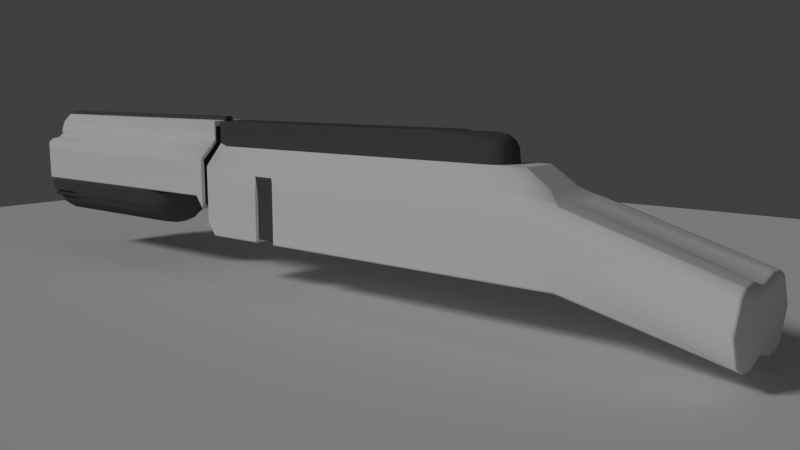 # Source: Shotgun.blend  (saved by Blender 2.78.0; exported with 4.5.12 LTS)
import bpy
from mathutils import Matrix  # noqa: F401  (used for matrix-valued properties, if any)

bpy.ops.wm.read_factory_settings(use_empty=True)
scene = bpy.context.scene
scene.name = 'Scene'

# ---- collections
col_collection_1 = bpy.data.collections.new('Collection 1'); scene.collection.children.link(col_collection_1)

# ---- materials (node trees are filled in below, after node groups)
mat_material = bpy.data.materials.new('Material')
mat_material.alpha_threshold = 0.0
mat_material.use_transparent_shadow = False
mat_material.diffuse_color = (0.8412, 0.8412, 0.8412, 1.0)
mat_material.roughness = 0.5
mat_material.specular_intensity = 0.0
mat_material.line_color = (0.0, 0.0, 0.0, 1.0)
mat_material_001 = bpy.data.materials.new('Material.001')
mat_material_001.alpha_threshold = 0.0
mat_material_001.use_transparent_shadow = False
mat_material_001.diffuse_color = (0.01002, 0.01002, 0.01002, 1.0)
mat_material_001.roughness = 0.5
mat_material_001.specular_intensity = 0.0
mat_material_002 = bpy.data.materials.new('Material.002')
mat_material_002.alpha_threshold = 0.0
mat_material_002.use_transparent_shadow = False
mat_material_002.diffuse_color = (0.09084, 0.09084, 0.09084, 1.0)
mat_material_002.roughness = 0.5
mat_material_002.specular_intensity = 0.0

# ---- material node trees

# ---- world
world_world = bpy.data.worlds.new('World'); scene.world = world_world
world_world.color = (0.05088, 0.05088, 0.05088)
world_world.use_sun_shadow = False
world_world.sun_shadow_jitter_overblur = 0.0
world_world.cycles.sampling_method = 'MANUAL'

# ---- cameras
cam_camera = bpy.data.cameras.new('Camera')
cam_camera.clip_end = 100.0
cam_camera.lens = 35.0
cam_camera.sensor_width = 32.0
cam_camera.sensor_height = 18.0
cam_camera.ortho_scale = 7.314
cam_camera.dof.focus_distance = 0.0
cam_camera.dof.aperture_fstop = 128.0

# ---- lights
light_sun = bpy.data.lights.new('Sun', 'SUN')
light_sun.transmission_factor = 0.0
light_sun.angle = 0.1993
light_sun.energy = 1.0
light_sun.shadow_buffer_clip_start = 0.5
light_sun.shadow_soft_size = 0.1
light_sun.shadow_cascade_max_distance = 1000.0

# ---- meshes
me_plane = bpy.data.meshes.new('Plane')
me_plane.from_pydata([(-1.0, -1.0, 0.0), (1.0, -1.0, 0.0), (-1.0, 1.0, 0.0), (1.0, 1.0, 0.0)], [], [(0, 1, 3, 2)])
me_plane.use_remesh_preserve_volume = False
me_plane.use_remesh_preserve_attributes = False
me_plane.use_mirror_vertex_groups = False
me_plane.update()
me_cube_002 = bpy.data.meshes.new('Cube.002')
me_cube_002.from_pydata([(0.5, 0.5, -0.5), (0.5, -3.291, -0.5), (2.086e-07, 0.8686, 0.5), (1.788e-07, 0.8686, -1.009), (0.2511, 0.5, 0.5), (0.2511, -3.291, 0.5), (0.2511, 0.8686, 0.5), (0.5, 0.8686, -1.009), (8.941e-08, 0.5, -0.5), (0.0, -3.291, -0.5), (1.192e-07, 0.5, 0.5), (-2.682e-07, -3.291, 0.5), (1.192e-06, 5.011, 0.5), (1.162e-06, 5.011, -1.009), (0.2511, 5.011, 0.5), (0.5, 5.011, -1.009), (0.5, 0.5, 0.0625), (0.5, -3.291, 0.0625), (0.0, 0.8686, -0.1602), (0.5, 0.8686, -0.1602), (0.0, 0.5, 0.0625), (0.0, -3.291, 0.0625), (0.0, 5.011, -0.1602), (0.5, 5.011, -0.1602), (0.2511, 0.5, 0.2812), (0.2511, -3.291, 0.2812), (1.043e-07, 0.8686, 0.1699), (0.2511, 0.8686, 0.1699), (5.96e-08, 0.5, 0.2812), (5.96e-07, 5.011, 0.1699), (0.2511, 5.011, 0.1699), (-1.341e-07, -3.291, 0.2812), (0.5, 0.6229, -0.6697), (0.5, 0.7457, -0.8394), (1.49e-07, 0.7457, -0.8394), (1.192e-07, 0.6229, -0.6697), (1.49e-07, 0.6229, 0.5), (1.788e-07, 0.7457, 0.5), (0.2511, 0.7457, 0.5), (0.2511, 0.6229, 0.5), (0.5, 0.6229, -0.01174), (0.5, 0.7457, -0.08597), (0.0, 0.6229, -0.01174), (0.0, 0.7457, -0.08597), (0.2511, 0.6229, 0.2441), (0.2511, 0.7457, 0.207), (7.451e-08, 0.6229, 0.2441), (8.941e-08, 0.7457, 0.207), (0.4546, 0.6229, -0.575), (0.4546, 0.7457, -0.72), (0.0, 0.7457, -0.72), (0.0, 0.6229, -0.575), (0.0, 0.6229, 0.4244), (0.0, 0.7457, 0.4244), (0.2419, 0.7457, 0.4244), (0.2419, 0.6229, 0.4244), (0.4546, 0.6229, -0.01286), (0.4546, 0.7457, -0.07629), (0.0, 0.6229, -0.01286), (0.0, 0.7457, -0.07629), (0.2419, 0.6229, 0.2058), (0.2419, 0.7457, 0.174), (0.0, 0.6229, 0.2058), (0.0, 0.7457, 0.174), (0.5, -0.1546, -0.5), (0.2511, -0.1546, 0.5), (0.0, -0.1546, 0.5), (0.0, -0.1546, -0.5), (0.5, -0.1546, 0.0625), (0.2511, -0.1546, 0.2812), (0.4853, -0.2466, -0.5), (0.4853, -3.199, -0.5), (0.0, -0.2466, -0.5), (0.0, -3.199, -0.5), (0.0, -3.291, -0.4874), (0.5, 0.5, -0.4874), (0.5, -3.291, -0.4874), (0.0, 0.8686, -0.99), (0.5, 0.8686, -0.99), (0.0, 0.5, -0.4874), (0.0, 5.011, -0.99), (0.5, 5.011, -0.99), (0.0, 0.6229, -0.655), (0.0, 0.7457, -0.8225), (0.5, 0.6229, -0.655), (0.5, 0.7457, -0.8225), (0.0, 0.6229, -0.5624), (0.0, 0.7457, -0.7056), (0.4546, 0.6229, -0.5624), (0.4546, 0.7457, -0.7056), (0.5, -0.1546, -0.4874), (0.4853, -3.199, -0.5057), (0.4853, -0.2466, -0.5057), (0.0, -0.2466, -0.5057), (0.0, -3.199, -0.5057)], [], [(81, 80, 22, 23), (69, 65, 5, 25), (7, 3, 13, 15), (47, 37, 2, 26), (85, 33, 7, 78), (37, 38, 6, 2), (5, 11, 31, 25), (65, 66, 11, 5), (78, 7, 15, 81), (26, 2, 12, 29), (77, 18, 22, 80), (27, 19, 23, 30), (2, 6, 14, 12), (45, 41, 19, 27), (83, 43, 18, 77), (90, 68, 17, 76), (76, 74, 9, 1), (23, 22, 29, 30), (38, 45, 27, 6), (6, 27, 30, 14), (18, 26, 29, 22), (30, 29, 12, 14), (43, 47, 26, 18), (68, 69, 25, 17), (20, 28, 46, 42), (44, 40, 56, 60), (4, 24, 44, 39), (25, 31, 21, 17), (79, 20, 42, 82), (83, 34, 50, 87), (24, 16, 40, 44), (75, 0, 32, 84), (82, 42, 58, 86), (28, 10, 36, 46), (37, 47, 63, 53), (45, 38, 54, 61), (10, 4, 39, 36), (46, 36, 52, 62), (58, 62, 63, 59), (55, 60, 61, 54), (86, 58, 59, 87), (60, 56, 57, 61), (88, 48, 49, 89), (62, 52, 53, 63), (52, 55, 54, 53), (48, 51, 50, 49), (41, 45, 61, 57), (42, 46, 62, 58), (84, 32, 48, 88), (47, 43, 59, 63), (85, 41, 57, 89), (39, 44, 60, 55), (16, 24, 69, 68), (75, 16, 68, 90), (34, 33, 49, 50), (64, 67, 8, 0), (24, 4, 65, 69), (4, 10, 66, 65), (32, 35, 51, 48), (0, 8, 35, 32), (36, 39, 55, 52), (38, 37, 53, 54), (33, 34, 3, 7), (67, 64, 70, 72), (64, 1, 71, 70), (1, 9, 73, 71), (0, 75, 90, 64), (33, 85, 89, 49), (40, 84, 88, 56), (56, 88, 89, 57), (51, 86, 87, 50), (35, 82, 86, 51), (16, 75, 84, 40), (43, 83, 87, 59), (8, 79, 82, 35), (17, 21, 74, 76), (64, 90, 76, 1), (34, 83, 77, 3), (3, 77, 80, 13), (19, 78, 81, 23), (41, 85, 78, 19), (15, 13, 80, 81), (70, 71, 91, 92), (71, 73, 94, 91), (72, 70, 92, 93)])
me_cube_002.polygons.foreach_set('use_smooth', [True] * 85)
me_cube_002.materials.append(mat_material)
me_cube_002.use_remesh_preserve_volume = False
me_cube_002.use_remesh_preserve_attributes = False
me_cube_002.use_mirror_vertex_groups = False
me_cube_002.update()
me_cube_001 = bpy.data.meshes.new('Cube.001')
me_cube_001.from_pydata([(-0.2492, -2.622, -0.9279), (-0.2492, -0.7403, -0.9279), (0.2492, -2.622, -0.9279), (0.2492, -0.7403, -0.9279), (-0.303, -1.681, -1.014), (-0.303, -2.825, -0.5279), (-0.303, -0.5374, -0.5279), (-6.23e-09, -0.5374, -1.014), (0.303, -0.5374, -0.5279), (0.303, -1.681, -1.014), (0.303, -2.825, -0.5279), (-6.23e-09, -2.825, -1.014), (-6.23e-09, -1.681, -1.21), (-6.23e-09, -3.287, -0.5279), (0.4252, -1.681, -0.5279), (-6.23e-09, -0.07576, -0.5279), (-0.4252, -1.681, -0.5279), (-0.2876, -2.205, -0.9895), (-0.2873, -0.5968, -0.7518), (-0.1391, -0.5968, -0.9895), (0.2873, -0.5968, -0.7518), (0.2876, -1.157, -0.9895), (0.2873, -2.766, -0.7518), (0.1391, -2.766, -0.9895), (-0.2876, -1.157, -0.9895), (-0.2873, -2.766, -0.7518), (0.1391, -0.5968, -0.9895), (0.2876, -2.205, -0.9895), (-0.1391, -2.766, -0.9895), (-6.23e-09, -2.299, -1.159), (-6.23e-09, -1.064, -1.159), (-0.1643, -1.681, -1.159), (0.1643, -1.681, -1.159), (-0.1636, -3.166, -0.5279), (0.1636, -3.166, -0.5279), (-6.23e-09, -3.166, -0.7916), (0.3932, -2.299, -0.5279), (0.3932, -1.064, -0.5279), (0.3932, -1.681, -0.7916), (0.1636, -0.1966, -0.5279), (-0.1636, -0.1966, -0.5279), (-6.23e-09, -0.1966, -0.7916), (-0.3932, -1.064, -0.5279), (-0.3932, -2.299, -0.5279), (-0.3932, -1.681, -0.7916), (-0.366, -2.267, -0.7789), (-0.366, -1.096, -0.7789), (-0.155, -0.2995, -0.7789), (0.155, -0.2995, -0.7789), (0.366, -1.096, -0.7789), (0.366, -2.267, -0.7789), (0.155, -3.063, -0.7789), (-0.155, -3.063, -0.7789), (0.1564, -1.096, -1.115), (-0.1564, -1.096, -1.115), (-0.1564, -2.267, -1.115), (0.1564, -2.267, -1.115)], [], [(56, 27, 2, 23), (55, 29, 11, 28), (54, 30, 12, 31), (53, 21, 9, 32), (52, 33, 5, 25), (51, 34, 13, 35), (50, 36, 10, 22), (49, 37, 14, 38), (48, 39, 8, 20), (47, 40, 15, 41), (46, 42, 6, 18), (45, 43, 16, 44), (17, 45, 44, 4), (0, 25, 45, 17), (25, 5, 43, 45), (24, 46, 18, 1), (4, 44, 46, 24), (44, 16, 42, 46), (19, 47, 41, 7), (1, 18, 47, 19), (18, 6, 40, 47), (26, 48, 20, 3), (7, 41, 48, 26), (41, 15, 39, 48), (21, 49, 38, 9), (3, 20, 49, 21), (20, 8, 37, 49), (27, 50, 22, 2), (9, 38, 50, 27), (38, 14, 36, 50), (23, 51, 35, 11), (2, 22, 51, 23), (22, 10, 34, 51), (28, 52, 25, 0), (11, 35, 52, 28), (35, 13, 33, 52), (30, 53, 32, 12), (7, 26, 53, 30), (26, 3, 21, 53), (24, 54, 31, 4), (1, 19, 54, 24), (19, 7, 30, 54), (17, 55, 28, 0), (4, 31, 55, 17), (31, 12, 29, 55), (29, 56, 23, 11), (12, 32, 56, 29), (32, 9, 27, 56)])
me_cube_001.polygons.foreach_set('use_smooth', [True] * 48)
me_cube_001.use_remesh_preserve_volume = False
me_cube_001.use_remesh_preserve_attributes = False
me_cube_001.use_mirror_vertex_groups = False
me_cube_001.update()
me_cube = bpy.data.meshes.new('Cube')
me_cube.from_pydata([(0.5, 0.5, -0.5), (0.5, -3.291, -0.5), (0.0, 0.8686, 0.5), (0.0, 0.8686, -1.009), (0.2511, 0.5, 0.5), (0.1025, -3.291, 0.5), (0.2511, 0.8686, 0.5), (0.5, 0.8686, -1.009), (0.0, 0.5, -0.5), (0.0, -3.291, -0.5), (0.0, 0.5, 0.5562), (0.0, -3.291, 0.5562), (0.0, 5.011, 0.5), (0.0, 5.011, -1.009), (0.178, 5.011, 0.4287), (0.5, 5.011, -1.009), (0.5, 0.5, 0.0625), (0.5, -3.291, 0.0625), (0.0, 0.8686, -0.1602), (0.5, 0.8686, -0.1602), (0.0, 0.5, 0.0625), (0.0, -3.291, 0.0625), (0.5, 5.011, -0.1602), (0.2511, 0.5, 0.2812), (0.2511, -3.291, 0.2812), (0.0, 0.8686, 0.1699), (0.2511, 0.8686, 0.1699), (0.0, 0.5, 0.2812), (0.0, 5.011, 0.1699), (0.2511, 5.011, 0.1699), (0.0, -3.291, 0.2812), (0.5, 0.6229, -0.6697), (0.5, 0.7457, -0.8394), (0.0, 0.7457, -0.8394), (0.0, 0.6229, -0.6697), (0.0, 0.6229, 0.5562), (0.0, 0.7457, 0.5), (0.2511, 0.7457, 0.5), (0.2511, 0.6229, 0.5), (0.5, 0.6229, -0.01174), (0.5, 0.7457, -0.08597), (0.0, 0.6229, -0.01174), (0.0, 0.7457, -0.08597), (0.2511, 0.6229, 0.2441), (0.2511, 0.7457, 0.207), (0.0, 0.6229, 0.2441), (0.0, 0.7457, 0.207), (0.4546, 0.6229, -0.575), (0.4546, 0.7457, -0.72), (0.0, 0.7457, -0.72), (0.0, 0.6229, -0.575), (0.0, 0.6229, 0.4244), (0.0, 0.7457, 0.4244), (0.2419, 0.7457, 0.4244), (0.2419, 0.6229, 0.4244), (0.4546, 0.6229, -0.01286), (0.4546, 0.7457, -0.07629), (0.0, 0.6229, -0.01286), (0.0, 0.7457, -0.07629), (0.2419, 0.6229, 0.2058), (0.2419, 0.7457, 0.174), (0.0, 0.6229, 0.2058), (0.0, 0.7457, 0.174), (0.5, -0.1546, -0.5), (0.2511, -0.1546, 0.5), (0.0, -0.1546, 0.5562), (0.0, -0.1546, -0.5), (0.5, -0.1546, 0.0625), (0.2511, -0.1546, 0.2812), (0.2881, -0.3666, -0.8326), (0.0, -0.3018, -0.8974), (0.3528, -0.3018, -0.5446), (0.3528, -0.6546, -0.8974), (0.0, -0.6546, -1.043), (0.4989, -0.6546, -0.5446), (0.0, -0.1557, -0.5446), (0.3362, -0.3184, -0.6957), (0.3362, -0.5035, -0.8808), (0.1511, -0.3184, -0.8808), (0.0, -0.4637, -1.006), (0.1909, -0.6546, -1.006), (0.4609, -0.4637, -0.5446), (0.4609, -0.6546, -0.7355), (0.1909, -0.1937, -0.5446), (0.0, -0.1937, -0.7355), (0.1803, -0.2271, -0.728), (0.4275, -0.4743, -0.728), (0.1834, -0.4743, -0.9721), (0.5, -0.8816, -0.5), (0.2511, -0.8816, 0.5), (0.0, -0.8816, 0.5562), (0.5, -0.8816, 0.0625), (0.2511, -0.8816, 0.2812), (0.0, -0.8813, -0.5), (0.5, -0.8562, -0.5), (0.2511, -0.8562, 0.5), (0.0, -0.8562, 0.5562), (0.5, -0.8562, 0.0625), (0.2511, -0.8562, 0.2812), (0.0, -0.8565, -0.5), (0.3528, -3.142, -0.8974), (0.0, -3.142, -1.043), (0.4989, -3.249, -0.5446), (0.1909, -3.142, -1.006), (0.4609, -3.249, -0.7355), (0.4892, -0.6855, -0.5446), (0.3488, -0.3466, -0.5446), (0.0, -3.142, -0.8974), (0.0, -3.142, -1.006), (0.0, -0.2062, -0.5446), (0.4527, -0.5021, -0.5446), (0.1933, -0.2427, -0.5446), (0.4892, -3.178, -0.5446), (0.0, -3.178, -0.7355), (0.4892, -0.6855, -0.4895), (0.3488, -0.3466, -0.4895), (0.0, -0.2062, -0.4895), (0.4527, -0.5021, -0.4895), (0.1933, -0.2427, -0.4895), (0.4892, -3.178, -0.4895), (0.0, -3.178, -0.6804), (0.3202, -0.3345, -0.7413), (0.3041, -0.3505, -0.787), (0.4249, -0.6546, -0.7894), (0.3888, -0.6546, -0.8434), (0.0, -0.2297, -0.7894), (0.0, -0.2658, -0.8434), (0.1706, -0.2576, -0.7789), (0.1609, -0.288, -0.8299), (0.3971, -0.4841, -0.7789), (0.3666, -0.4938, -0.8299), (0.4249, -3.249, -0.7894), (0.3888, -3.142, -0.8434), (0.3393, -0.3153, -0.6673), (0.4681, -0.6546, -0.6997), (0.0, -0.1866, -0.6997), (0.1823, -0.2209, -0.6936), (0.4338, -0.4723, -0.6936), (0.4681, -3.249, -0.6997), (0.0, -3.249, -0.6997), (0.0, -3.178, -0.6997), (0.0, -3.178, -0.6446), (0.4609, -2.645, -0.7355), (0.3528, -2.645, -0.8974), (0.1909, -2.645, -1.006), (0.0, -2.645, -1.043), (0.4989, -2.645, -0.5446), (0.4892, -2.598, -0.5446), (0.4892, -2.598, -0.4895), (0.3888, -2.645, -0.8434), (0.4249, -2.645, -0.7894), (0.4681, -2.645, -0.6997), (0.4304, -3.249, -0.6997), (0.4249, -3.249, -0.7355), (0.4249, -2.645, -0.7355), (0.0, -3.249, -0.7355), (0.4304, -2.645, -0.6997), (0.0, -3.291, 0.2083), (0.0, -3.291, 0.1354), (0.417, 0.5, 0.1354), (0.3341, 0.5, 0.2083), (0.3236, -3.291, 0.1354), (0.2406, -3.291, 0.2083), (0.0, 0.8686, -0.05017), (0.0, 0.8686, 0.05986), (0.417, 0.8686, -0.05017), (0.3341, 0.8686, 0.05986), (0.0, 0.5, 0.1354), (0.0, 0.5, 0.2083), (0.417, 5.011, -0.05017), (0.3341, 5.011, 0.05986), (0.0, 0.6229, 0.1588), (0.0, 0.6229, 0.07355), (0.0, 0.7457, 0.1094), (0.0, 0.7457, 0.01169), (0.417, 0.6229, 0.07355), (0.3341, 0.6229, 0.1588), (0.417, 0.7457, 0.01169), (0.3341, 0.7457, 0.1094), (0.0, 0.6229, 0.1329), (0.0, 0.6229, 0.06002), (0.0, 0.7457, 0.0906), (0.0, 0.7457, 0.007157), (0.3837, 0.6229, 0.06002), (0.3128, 0.6229, 0.1329), (0.3837, 0.7457, 0.007157), (0.3128, 0.7457, 0.0906), (0.3341, -0.1546, 0.2083), (0.417, -0.1546, 0.1354), (0.3341, -0.8816, 0.2083), (0.417, -0.8816, 0.1354), (0.3341, -0.8562, 0.2083), (0.417, -0.8562, 0.1354), (0.5, -2.071, -0.5), (0.2511, -2.071, 0.5), (0.0, -2.071, 0.5562), (0.5, -2.071, 0.0625), (0.2511, -2.071, 0.2812), (0.0, -2.071, -0.5), (0.417, -2.071, 0.1354), (0.3341, -2.071, 0.2083), (0.3198, 0.5, 0.2209), (0.2671, -3.291, 0.2209), (0.0, 0.8686, 0.07881), (0.3198, 0.8686, 0.07881), (0.0, 0.5, 0.2209), (0.3198, 5.011, 0.07881), (0.3198, 0.6229, 0.1735), (0.3198, 0.7457, 0.1262), (0.3006, 0.6229, 0.1454), (0.3006, 0.7457, 0.105), (0.0, -3.291, 0.2209), (0.0, 0.6229, 0.1735), (0.0, 0.7457, 0.1262), (0.0, 0.6229, 0.1454), (0.0, 0.7457, 0.105), (0.3198, -0.1546, 0.2209), (0.3198, -0.8816, 0.2209), (0.3198, -0.8562, 0.2209), (0.3198, -2.071, 0.2209), (0.0, -3.291, 0.1206), (0.0, 0.6229, 0.05623), (0.0, 0.7457, -0.008147), (0.0, 0.6229, 0.04521), (0.0, 0.7457, -0.009793), (0.4339, -0.1546, 0.1206), (0.4339, -0.8816, 0.1206), (0.4339, -0.8562, 0.1206), (0.4339, 0.5, 0.1206), (0.4339, -3.291, 0.1206), (0.0, 0.8686, -0.07252), (0.4339, 0.8686, -0.07252), (0.0, 0.5, 0.1206), (0.4339, 5.011, -0.07252), (0.4339, 0.6229, 0.05623), (0.4339, 0.7457, -0.008147), (0.3981, 0.6229, 0.04521), (0.3981, 0.7457, -0.009793), (0.4339, -2.071, 0.1206), (0.0, 0.8686, 0.09101), (0.0, 0.5, 0.229), (0.0, 0.6229, 0.183), (0.0, 0.7457, 0.137), (0.0, 0.6229, 0.1535), (0.0, 0.7457, 0.1142), (0.0, 0.8686, 0.04347), (0.0, 0.5, 0.1975), (0.0, 0.6229, 0.1461), (0.0, 0.7457, 0.0948), (0.0, 0.6229, 0.122), (0.0, 0.7457, 0.07817), (0.0, 0.6229, 0.08369), (0.0, 0.7457, 0.0233), (0.0, 0.6229, 0.06868), (0.0, 0.7457, 0.01708), (0.0, 0.8686, -0.03709), (0.0, 0.5, 0.1441), (0.0, 0.6229, 0.04374), (0.0, 0.7457, -0.02245), (0.0, 0.6229, 0.03454), (0.0, 0.7457, -0.02202), (0.2511, 5.817, -0.0393), (0.2169, 5.962, -0.1328), (0.1599, 5.849, -0.06218), (0.3198, 5.849, -0.06218), (0.0, 5.849, -0.06218), (0.0, 0.8686, -0.08864), (0.0, 5.873, -0.07747), (0.0, 0.5, 0.1099), (0.3341, 5.873, -0.07747), (0.167, 5.873, -0.07747), (0.2085, 5.953, -0.1289), (0.417, 5.953, -0.1289), (0.4339, 5.962, -0.1328), (0.5, -3.283, -0.5), (0.1025, -3.283, 0.5), (0.0, -3.283, 0.5562), (0.5, -3.283, 0.0625), (0.2511, -3.283, 0.2812), (0.3242, -3.283, 0.1354), (0.2413, -3.283, 0.2083), (0.0, -3.283, -0.5), (0.2674, -3.283, 0.2209), (0.4339, -3.283, 0.1206), (0.0, 5.953, -0.1289), (0.4609, -3.241, -0.7355), (0.1909, -3.133, -1.006), (0.4989, -3.241, -0.5446), (0.4892, -3.17, -0.5446), (0.4892, -3.17, -0.4895), (0.3888, -3.133, -0.8434), (0.4249, -3.241, -0.7894), (0.4681, -3.241, -0.6997), (0.3528, -3.133, -0.8974), (0.0, -3.133, -1.043), (0.4249, -3.241, -0.7355), (0.4304, -3.241, -0.6997), (0.3407, -0.314, -0.6551), (0.4712, -0.6546, -0.6842), (0.0, -0.1835, -0.6842), (0.1832, -0.2181, -0.6787), (0.4365, -0.4715, -0.6787), (0.4712, -3.249, -0.6842), (0.0, -3.178, -0.6842), (0.0, -3.178, -0.6291), (0.4712, -2.645, -0.6842), (0.4712, -3.241, -0.6842), (0.3344, -0.3202, -0.7008), (0.4569, -0.6546, -0.7415), (0.0, -0.1977, -0.7415), (0.1792, -0.2305, -0.7337), (0.4241, -0.4754, -0.7337), (0.4569, -3.249, -0.7415), (0.4569, -2.645, -0.7415), (0.4569, -3.241, -0.7415), (0.3228, -0.3318, -0.7337), (0.4309, -0.6546, -0.7805), (0.0, -0.2237, -0.7805), (0.1722, -0.2525, -0.7704), (0.4022, -0.4824, -0.7704), (0.4309, -3.249, -0.7805), (0.0, -3.249, -0.7805), (0.4309, -2.645, -0.7805), (0.4309, -3.241, -0.7805), (0.3024, -0.3522, -0.7918), (0.385, -0.6546, -0.8491), (0.0, -0.2696, -0.8491), (0.1598, -0.2912, -0.8352), (0.3634, -0.4948, -0.8352), (0.385, -3.142, -0.8491), (0.0, -3.142, -0.8491), (0.385, -2.645, -0.8491), (0.385, -3.133, -0.8491), (0.4391, -3.249, -0.7355), (0.4753, -3.249, -0.5446), (0.1819, -3.142, -1.006), (0.3361, -3.142, -0.8974), (0.0, -3.142, -1.037), (0.466, -3.178, -0.5446), (0.466, -3.178, -0.4895), (0.3704, -3.142, -0.8434), (0.4048, -3.249, -0.7894), (0.4459, -3.249, -0.6997), (0.4048, -3.249, -0.7355), (0.41, -3.249, -0.6997), (0.4488, -3.249, -0.6842), (0.4353, -3.249, -0.7415), (0.4105, -3.249, -0.7805), (0.3668, -3.142, -0.8491), (0.0, 0.6131, -0.6561), (0.2511, 0.6131, 0.5), (0.5, 0.6131, -0.6561), (0.0, 0.6131, 0.5562), (0.5, 0.6131, -0.005806), (0.0, 0.6131, -0.005806), (0.2511, 0.6131, 0.2471), (0.0, 0.6131, 0.2471), (0.3341, 0.6131, 0.1628), (0.417, 0.6131, 0.07849), (0.0, 0.6131, 0.07849), (0.0, 0.6131, 0.1628), (0.3198, 0.6131, 0.1773), (0.0, 0.6131, 0.1773), (0.0, 0.6131, 0.06137), (0.4339, 0.6131, 0.06137), (0.0, 0.6131, 0.1867), (0.0, 0.6131, 0.1502), (0.0, 0.6131, 0.08852), (0.0, 0.6131, 0.04902), (0.0, 5.962, -0.1328), (0.4546, 0.6302, -0.5837), (0.0, 0.6302, -0.5837), (0.0, 0.6302, 0.4244), (0.2419, 0.6302, 0.4244), (0.4546, 0.6302, -0.01666), (0.0, 0.6302, -0.01666), (0.2419, 0.6302, 0.2039), (0.0, 0.6302, 0.2039), (0.3128, 0.6302, 0.1304), (0.3837, 0.6302, 0.05685), (0.0, 0.6302, 0.05685), (0.0, 0.6302, 0.1304), (0.3006, 0.6302, 0.143), (0.0, 0.6302, 0.143), (0.0, 0.6302, 0.04192), (0.3981, 0.6302, 0.04192), (0.0, 0.6302, 0.1512), (0.0, 0.6302, 0.1194), (0.0, 0.6302, 0.06559), (0.0, 0.6302, 0.03115), (0.0, 5.817, -0.0393), (0.4546, 0.741, -0.7144), (0.0, 0.741, 0.4244), (0.4546, 0.741, -0.07381), (0.0, 0.741, -0.07381), (0.2419, 0.741, 0.1753), (0.0, 0.741, 0.1753), (0.3128, 0.741, 0.09225), (0.3837, 0.741, 0.00922), (0.0, 0.741, 0.00922), (0.0, 0.741, 0.09225), (0.3006, 0.741, 0.1065), (0.0, 0.741, 0.1065), (0.0, 0.741, -0.007646), (0.3981, 0.741, -0.007646), (0.0, 0.741, 0.1158), (0.0, 0.741, 0.07988), (0.0, 0.741, 0.01909), (0.0, 0.741, -0.01981), (0.1256, 5.817, -0.0393), (0.0, 0.741, -0.7144), (0.2419, 0.741, 0.4244), (0.5, 0.7608, -0.8601), (0.0, 0.7608, 0.5), (0.5, 0.7608, -0.09504), (0.0, 0.7608, -0.09504), (0.2511, 0.7608, 0.2025), (0.0, 0.7608, 0.2025), (0.0, 0.7608, -0.8601), (0.2511, 0.7608, 0.5), (0.0, 0.7608, 0.00413), (0.0, 0.7608, 0.1033), (0.3341, 0.7608, 0.1033), (0.417, 0.7608, 0.00413), (0.3198, 0.7608, 0.1204), (0.0, 0.7608, 0.1204), (0.0, 0.7608, -0.01601), (0.4339, 0.7608, -0.01601), (0.0, 0.7608, 0.1314), (0.0, 0.7608, 0.08853), (0.0, 0.7608, 0.01592), (0.0, 0.7608, -0.03054), (0.25, 6.02, -0.1602), (0.0, 5.263, 0.1699), (0.0, 5.011, 0.5024), (0.0, 5.189, 0.4287), (0.178, 5.189, 0.1699), (0.1454, 5.157, 0.396), (0.3543, -3.142, -0.8434), (0.3772, -3.249, -0.7894), (0.3666, -3.133, -0.8434), (0.3666, -3.142, -0.8434), (0.3907, -3.241, -0.7894), (0.3907, -3.249, -0.7894), (0.3907, -2.645, -0.7894), (0.3666, -2.645, -0.8434), (0.4225, -2.645, -0.793), (0.4225, -0.6546, -0.793), (0.3951, -0.4847, -0.7823), (0.3191, -0.3355, -0.7443), (0.1699, -0.2596, -0.7823), (0.0, -0.2321, -0.793), (0.3757, -3.242, -0.793), (0.3891, -3.242, -0.793), (0.3891, -3.234, -0.793), (0.3891, -2.645, -0.793), (0.3912, -2.645, -0.8399), (0.3912, -0.6546, -0.8399), (0.3686, -0.4932, -0.8265), (0.3052, -0.3495, -0.784), (0.1615, -0.286, -0.8265), (0.0, -3.149, -0.8399), (0.3558, -3.149, -0.8399), (0.3682, -3.149, -0.8399), (0.3682, -3.14, -0.8399), (0.3682, -2.645, -0.8399), (0.0, -0.2634, -0.8399), (0.0, -3.249, -0.5446), (0.0, -3.178, -0.5446), (0.0, -3.178, -0.4895), (0.0, -3.249, -0.7894), (0.0, -3.249, -0.6842), (0.0, -3.249, -0.7415), (0.0, -3.142, -0.8434), (0.0, -3.242, -0.793), (0.2511, 0.5, 0.3906), (0.2104, -3.291, 0.3906), (0.0, 0.8686, 0.3349), (0.2511, 0.8686, 0.3349), (0.0, 0.5, 0.3906), (0.2326, 5.011, 0.347), (0.0, -3.291, 0.3906), (0.2511, 0.6229, 0.3721), (0.2511, 0.7457, 0.3535), (0.0, 0.6229, 0.3721), (0.0, 0.7457, 0.3535), (0.2419, 0.6229, 0.3151), (0.2419, 0.7457, 0.2992), (0.0, 0.6229, 0.3151), (0.0, 0.7457, 0.2992), (0.2511, -0.1546, 0.3906), (0.2511, -0.8816, 0.3906), (0.2511, -0.8562, 0.3906), (0.2511, -2.071, 0.3906), (0.2104, -3.283, 0.3906), (0.0, 0.6131, 0.3735), (0.2511, 0.6131, 0.3735), (0.0, 0.6302, 0.3141), (0.2419, 0.6302, 0.3141), (0.0, 0.741, 0.2998), (0.2419, 0.741, 0.2998), (0.2511, 0.7608, 0.3512), (0.0, 0.7608, 0.3512), (0.0, 5.108, 0.4833), (0.1697, 5.181, 0.3269), (0.1697, 5.087, 0.4203), (0.07627, 5.181, 0.4203), (0.2326, 5.108, 0.1699), (0.0, 5.244, 0.347), (0.09636, 5.244, 0.1699), (0.09636, 5.011, 0.4833), (0.091, 5.227, 0.3432), (0.09258, 5.102, 0.4664), (0.2157, 5.102, 0.3432), (0.0, 4.41, -1.009), (0.5, 4.41, -1.009), (0.2511, 4.41, 0.5), (0.0, 4.41, 0.5), (0.5, 4.41, -0.1602), (0.2511, 4.41, 0.1699), (0.3341, 4.41, 0.05986), (0.417, 4.41, -0.05017), (0.3198, 4.41, 0.07881), (0.4339, 4.41, -0.07252), (0.25, 6.02, -1.009), (0.2511, 4.41, 0.3349), (0.1256, 0.8686, 0.5), (0.25, 0.8686, -1.009), (0.25, 0.5, -0.5), (0.25, -3.291, -0.5), (0.07909, 0.5, 0.5), (0.05126, -3.291, 0.5), (0.25, 5.011, -1.009), (0.25, -3.291, 0.0625), (0.1256, 5.011, 0.1699), (0.1256, -3.291, 0.2812), (0.07909, 0.6229, 0.5), (0.1256, 0.7457, 0.5), (0.25, 0.6229, -0.6697), (0.25, 0.7457, -0.8394), (0.121, 0.6229, 0.4244), (0.121, 0.7457, 0.4244), (0.2273, 0.6229, -0.575), (0.2273, 0.7457, -0.72), (0.25, -0.1546, -0.5), (0.07909, -0.1546, 0.5), (0.25, -0.8815, -0.5), (0.25, -0.8563, -0.5), (0.07909, -0.8816, 0.5), (0.07909, -0.8562, 0.5), (0.1203, -3.291, 0.2083), (0.1618, -3.291, 0.1354), (0.25, -2.071, -0.5), (0.06638, -2.071, 0.5), (0.1335, -3.291, 0.2209), (0.2169, -3.291, 0.1206), (0.5, 6.02, -0.1602), (0.25, -3.283, -0.5), (0.05126, -3.283, 0.5), (0.25, 0.6131, -0.6561), (0.07909, 0.6131, 0.5), (0.2273, 0.6302, -0.5837), (0.121, 0.6302, 0.4244), (0.2273, 0.741, -0.7144), (0.121, 0.741, 0.4244), (0.25, 0.7608, -0.8601), (0.1256, 0.7608, 0.5), (0.1052, -3.291, 0.3906), (0.1256, 4.41, 0.5), (0.25, 4.41, -1.009), (0.0, 5.523, -1.009), (0.5, 5.523, -1.009), (0.5, 5.523, -0.1602), (0.0, 5.523, 0.1699), (0.2511, 5.523, 0.1699), (0.25, 5.523, -1.009), (0.1256, 5.523, 0.1699), (0.4339, 5.523, -0.07252), (0.417, 5.523, -0.05017), (0.3341, 5.523, 0.05986), (0.3198, 5.523, 0.07881), (0.5, 6.02, -1.009), (0.0, 6.02, -0.1602), (0.0, 6.02, -1.009), (0.478, 7.817, -0.6937), (0.2571, 7.817, -0.6737), (0.478, 7.817, -1.431), (0.2571, 7.817, -1.451), (0.0, 7.817, -0.7508), (0.0, 7.817, -1.373), (0.0, -3.291, -0.2188), (0.5, 0.5, -0.2188), (0.5, -3.291, -0.2188), (0.5, 0.8686, -0.5846), (0.5, 5.011, -0.5846), (0.5, 0.6229, -0.3407), (0.5, 0.7457, -0.4627), (0.4546, 0.6229, -0.2939), (0.4546, 0.7457, -0.3982), (0.5, -0.1546, -0.2188), (0.5, -0.8816, -0.2188), (0.5, -0.8562, -0.2188), (0.5, -2.071, -0.2188), (0.5, -3.283, -0.2188), (0.5, 0.6131, -0.331), (0.4546, 0.6302, -0.3002), (0.4546, 0.741, -0.3941), (0.5, 0.7608, -0.4776), (0.5, 4.41, -0.5846), (0.25, -3.291, -0.2188), (0.5, 5.523, -0.5846), (0.5, 6.02, -0.5846), (0.25, 7.817, -1.062), (0.7292, 7.817, -1.062), (0.0, 7.817, -1.062), (0.5, 0.5, -0.07812), (0.5, -3.291, -0.07812), (0.5, 0.8686, -0.3724), (0.5, 5.011, -0.3724), (0.5, 0.6229, -0.1762), (0.5, 0.7457, -0.2743), (0.4546, 0.6229, -0.1534), (0.4546, 0.7457, -0.2372), (0.5, 0.6131, -0.1684), (0.4546, 0.6302, -0.1584), (0.4546, 0.741, -0.2339), (0.5, 0.7608, -0.2863), (0.5, 4.41, -0.3724), (0.5, 5.523, -0.3724), (0.5, 6.02, -0.3724), (0.25, 7.817, -0.85), (0.5778, 7.817, -0.7508), (0.0, 7.817, -0.85), (0.0, -3.291, -0.07812), (0.5, -0.1546, -0.07812), (0.5, -0.8816, -0.07812), (0.5, -0.8562, -0.07812), (0.5, -2.071, -0.07812), (0.5, -3.283, -0.07812), (0.25, -3.291, -0.07812), (0.0, -3.291, -0.3594), (0.5, -0.1546, -0.3594), (0.5, -0.8816, -0.3594), (0.5, -0.8562, -0.3594), (0.5, -2.071, -0.3594), (0.5, -3.283, -0.3594), (0.25, -3.291, -0.3594), (0.5, 0.5, -0.3594), (0.5, -3.291, -0.3594), (0.5, 0.8686, -0.7968), (0.5, 5.011, -0.7968), (0.5, 0.6229, -0.5052), (0.5, 0.7457, -0.651), (0.4546, 0.6229, -0.4345), (0.4546, 0.7457, -0.5591), (0.5, 0.6131, -0.4935), (0.4546, 0.6302, -0.442), (0.4546, 0.741, -0.5542), (0.5, 0.7608, -0.6688), (0.5, 4.41, -0.7968), (0.5, 5.523, -0.7968), (0.5, 6.02, -0.7968), (0.25, 7.817, -1.274), (0.5778, 7.817, -1.373), (0.0, 7.817, -1.274), (0.2569, 7.789, -1.44), (0.0, 7.79, -1.365), (0.4786, 7.789, -0.6809), (0.2569, 7.789, -0.6614), (0.4786, 7.79, -1.421), (0.0, 7.789, -0.7367), (0.7237, 7.789, -1.051), (0.576, 7.79, -0.7418), (0.576, 7.789, -1.36), (0.1489, 5.953, -0.1289), (0.08969, 0.8686, 0.5), (0.1786, 0.8686, -1.009), (0.1786, 0.5, -0.5), (0.1786, -3.291, -0.5), (0.04321, 0.5, 0.5562), (0.03662, -3.291, 0.5562), (0.1786, 5.011, -1.009), (0.1786, -3.291, 0.0625), (0.08969, 5.011, 0.1699), (0.08969, -3.291, 0.2812), (0.04321, 0.6229, 0.5562), (0.08969, 0.7457, 0.5), (0.08639, 0.6229, 0.4244), (0.08639, 0.7457, 0.4244), (0.1786, -0.1546, -0.5), (0.1786, -0.8814, -0.5), (0.1786, -0.8564, -0.5), (0.04321, 0.6131, 0.5562), (0.08639, 0.6302, 0.4244), (0.08639, 0.741, 0.4244), (0.08969, 0.7608, 0.5), (0.08969, 5.817, -0.0393), (0.08969, 4.41, 0.5), (0.1786, 0.6229, -0.6697), (0.1786, 0.7457, -0.8394), (0.1623, 0.6229, -0.575), (0.1623, 0.7457, -0.72), (0.04321, -0.1546, 0.5562), (0.04321, -0.8816, 0.5562), (0.04321, -0.8562, 0.5562), (0.08594, -3.291, 0.2083), (0.1156, -3.291, 0.1354), (0.1786, -2.071, -0.5), (0.03051, -2.071, 0.5562), (0.09538, -3.291, 0.2209), (0.155, -3.291, 0.1206), (0.1786, -3.283, -0.5), (0.03662, -3.283, 0.5562), (0.1786, 0.6131, -0.6561), (0.1623, 0.6302, -0.5837), (0.1623, 0.741, -0.7144), (0.1786, 0.7608, -0.8601), (0.07515, -3.291, 0.3906), (0.1786, 4.41, -1.009), (0.1786, 6.02, -0.1602), (0.155, 5.962, -0.1328), (0.06883, 5.011, 0.4881), (0.1786, 5.523, -1.009), (0.08969, 5.523, 0.1699), (0.1786, 6.02, -1.009), (0.1142, 5.849, -0.06218), (0.1193, 5.873, -0.07747), (0.1836, 7.817, -0.6958), (0.1836, 7.817, -1.429), (0.1786, 7.817, -1.062), (0.1786, -3.291, -0.2188), (0.1786, -3.291, -0.07812), (0.1786, 7.817, -0.85), (0.1786, 7.817, -1.274), (0.1786, -3.291, -0.3594), (0.1835, 7.789, -0.6829), (0.1835, 7.79, -1.419), (0.1534, 5.953, -0.1289), (0.1839, 0.6229, -0.6697), (0.1839, 0.7457, -0.8394), (0.1672, 0.6229, -0.575), (0.1672, 0.7457, -0.72), (0.04591, -0.1546, 0.5519), (0.04591, -0.8816, 0.5519), (0.04591, -0.8562, 0.5519), (0.08853, -3.291, 0.2083), (0.1191, -3.291, 0.1354), (0.1839, -2.071, -0.5), (0.03321, -2.071, 0.5519), (0.09825, -3.291, 0.2209), (0.1596, -3.291, 0.1206), (0.1839, -3.283, -0.5), (0.03772, -3.283, 0.5519), (0.1839, 0.6131, -0.6561), (0.1672, 0.6302, -0.5837), (0.1672, 0.741, -0.7144), (0.1839, 0.7608, -0.8601), (0.07741, -3.291, 0.3906), (0.1839, 4.41, -1.009), (0.1596, 5.962, -0.1328), (0.1177, 5.849, -0.06218), (0.1229, 5.873, -0.07747), (0.1839, 7.817, -1.062), (0.1839, -3.291, -0.2188), (0.1839, -3.291, -0.07812), (0.1839, 7.817, -0.85), (0.1839, 7.817, -1.274), (0.1839, -3.291, -0.3594), (0.189, 7.79, -1.42), (0.09239, 0.8686, 0.5), (0.1839, 0.8686, -1.009), (0.1839, 0.5, -0.5), (0.1839, -3.291, -0.5), (0.04591, 0.5, 0.5519), (0.03772, -3.291, 0.5519), (0.1839, 5.011, -1.009), (0.1839, -3.291, 0.0625), (0.09239, 5.011, 0.1699), (0.09239, -3.291, 0.2812), (0.04591, 0.6229, 0.5519), (0.09239, 0.7457, 0.5), (0.089, 0.6229, 0.4244), (0.089, 0.7457, 0.4244), (0.1839, -0.1546, -0.5), (0.1839, -0.8814, -0.5), (0.1839, -0.8564, -0.5), (0.04591, 0.6131, 0.5519), (0.089, 0.6302, 0.4244), (0.089, 0.741, 0.4244), (0.09239, 0.7608, 0.5), (0.09239, 5.817, -0.0393), (0.09239, 4.41, 0.5), (0.1839, 6.02, -0.1602), (0.0709, 5.011, 0.4877), (0.1839, 5.523, -1.009), (0.09239, 5.523, 0.1699), (0.1839, 6.02, -1.009), (0.1891, 7.817, -0.6941), (0.1891, 7.817, -1.43), (0.189, 7.789, -0.6813), (0.2051, 5.953, -0.1289), (0.2459, 0.6229, -0.6697), (0.2459, 0.7457, -0.8394), (0.2236, 0.6229, -0.575), (0.2236, 0.7457, -0.72), (0.07705, -0.1546, 0.5032), (0.07705, -0.8816, 0.5032), (0.07705, -0.8562, 0.5032), (0.1184, -3.291, 0.2083), (0.1592, -3.291, 0.1354), (0.2459, -2.071, -0.5), (0.06435, -2.071, 0.5032), (0.1314, -3.291, 0.2209), (0.2134, -3.291, 0.1206), (0.2459, -3.283, -0.5), (0.05043, -3.283, 0.5032), (0.2459, 0.6131, -0.6561), (0.2236, 0.6302, -0.5837), (0.2236, 0.741, -0.7144), (0.2459, 0.7608, -0.8601), (0.1035, -3.291, 0.3906), (0.2459, 4.41, -1.009), (0.2134, 5.962, -0.1328), (0.1573, 5.849, -0.06218), (0.1643, 5.873, -0.07747), (0.2459, 7.817, -1.062), (0.2459, -3.291, -0.2188), (0.2459, -3.291, -0.07812), (0.2459, 7.817, -0.85), (0.2459, 7.817, -1.274), (0.2459, -3.291, -0.3594), (0.2527, 7.789, -1.439), (0.1235, 0.8686, 0.5), (0.2459, 0.8686, -1.009), (0.2459, 0.5, -0.5), (0.2459, -3.291, -0.5), (0.07705, 0.5, 0.5032), (0.05043, -3.291, 0.5032), (0.2459, 5.011, -1.009), (0.2459, -3.291, 0.0625), (0.1235, 5.011, 0.1699), (0.1235, -3.291, 0.2812), (0.07705, 0.6229, 0.5032), (0.1235, 0.7457, 0.5), (0.119, 0.6229, 0.4244), (0.119, 0.7457, 0.4244), (0.2459, -0.1546, -0.5), (0.2459, -0.8815, -0.5), (0.2459, -0.8563, -0.5), (0.07705, 0.6131, 0.5032), (0.119, 0.6302, 0.4244), (0.119, 0.741, 0.4244), (0.1235, 0.7608, 0.5), (0.1235, 5.817, -0.0393), (0.1235, 4.41, 0.5), (0.2459, 6.02, -0.1602), (0.09479, 5.011, 0.4836), (0.2459, 5.523, -1.009), (0.1235, 5.523, 0.1699), (0.2459, 6.02, -1.009), (0.2529, 7.817, -0.675), (0.2529, 7.817, -1.449), (0.2527, 7.789, -0.6626), (0.2321, 5.817, -0.0393), (0.462, 0.6229, -0.6697), (0.462, 0.7457, -0.8394), (0.42, 0.6229, -0.575), (0.42, 0.7457, -0.72), (0.2321, -0.1546, 0.5), (0.462, 6.02, -0.1602), (0.2321, -0.8816, 0.5), (0.2321, -0.8562, 0.5), (0.462, 6.02, -1.009), (0.2224, -3.291, 0.2083), (0.299, -3.291, 0.1354), (0.462, -2.071, -0.5), (0.2321, -2.071, 0.5), (0.2468, -3.291, 0.2209), (0.401, 5.962, -0.1328), (0.2955, 5.849, -0.06218), (0.401, -3.291, 0.1206), (0.1349, 5.16, 0.3997), (0.462, -3.283, -0.5), (0.09474, -3.283, 0.5), (0.3087, 5.873, -0.07747), (0.462, 0.6131, -0.6561), (0.3854, 5.953, -0.1289), (0.42, 0.6302, -0.5837), (0.42, 0.741, -0.7144), (0.462, 0.7608, -0.8601), (0.1656, 5.198, 0.1699), (0.1944, -3.291, 0.3906), (0.1577, 5.188, 0.3294), (0.158, 5.09, 0.4273), (0.462, 4.41, -1.009), (0.2321, 0.8686, 0.5), (0.462, 0.8686, -1.009), (0.462, 0.5, -0.5), (0.462, -3.291, -0.5), (0.2321, 0.5, 0.5), (0.09474, -3.291, 0.5), (0.462, 5.011, -1.009), (0.462, -3.291, 0.0625), (0.2321, 5.011, 0.1699), (0.2321, -3.291, 0.2812), (0.2321, 0.6229, 0.5), (0.2321, 0.7457, 0.5), (0.2235, 0.6229, 0.4244), (0.2235, 0.7457, 0.4244), (0.462, -0.1546, -0.5), (0.462, -0.8816, -0.5), (0.462, -0.8562, -0.5), (0.2321, 0.6131, 0.5), (0.2235, 0.6302, 0.4244), (0.2235, 0.741, 0.4244), (0.2321, 0.7608, 0.5), (0.2321, 4.41, 0.5), (0.1656, 5.011, 0.437), (0.462, 5.523, -1.009), (0.2321, 5.523, 0.1699), (0.4445, 7.817, -0.6907), (0.4445, 7.817, -1.434), (0.6564, 7.817, -1.062), (0.462, -3.291, -0.2188), (0.462, -3.291, -0.07812), (0.5281, 7.817, -0.7659), (0.5281, 7.817, -1.358), (0.462, -3.291, -0.3594), (0.4449, 7.79, -1.423), (0.4449, 7.789, -0.678), (0.2511, 0.5, 0.4902), (0.1122, -3.291, 0.4902), (0.2511, 0.8686, 0.4852), (0.1829, 5.011, 0.4214), (0.2511, 0.6229, 0.4885), (0.2511, 0.7457, 0.4869), (0.2419, 0.6229, 0.4146), (0.2419, 0.7457, 0.4132), (0.2511, 0.6131, 0.4887), (0.2419, 0.6302, 0.4145), (0.2419, 0.741, 0.4132), (0.2511, 0.7608, 0.4866), (0.0, -3.291, 0.5413), (0.2511, -0.1546, 0.4902), (0.2511, -0.8816, 0.4902), (0.2511, -0.8562, 0.4902), (0.2511, -2.071, 0.4902), (0.1122, -3.283, 0.4902), (0.1476, 5.159, 0.3898), (0.0, 5.194, 0.4214), (0.07759, 5.185, 0.4134), (0.1738, 5.089, 0.4134), (0.2511, 4.41, 0.4852), (0.0561, -3.291, 0.4902), (0.04007, -3.291, 0.5413), (0.04128, -3.291, 0.5375), (0.05519, -3.291, 0.4931), (0.1037, -3.291, 0.4902), (0.1369, 5.163, 0.3934), (0.0803, 0.8686, 0.5), (0.1599, 0.8686, -1.009), (0.1599, 0.5, -0.5), (0.1599, -3.291, -0.5), (0.03869, 0.5, 0.5562), (0.03278, -3.291, 0.5562), (0.1599, 5.011, -1.009), (0.1599, -3.291, 0.0625), (0.0803, 5.011, 0.1699), (0.0803, -3.291, 0.2812), (0.03869, 0.6229, 0.5562), (0.0803, 0.7457, 0.5), (0.07735, 0.6229, 0.4244), (0.07735, 0.7457, 0.4244), (0.1599, -0.1546, -0.5), (0.1599, -0.8814, -0.5), (0.1599, -0.8564, -0.5), (0.03869, 0.6131, 0.5562), (0.07735, 0.6302, 0.4244), (0.07735, 0.741, 0.4244), (0.0803, 0.7608, 0.5), (0.0803, 5.817, -0.0393), (0.0803, 4.41, 0.5), (0.1599, 6.02, -0.1602), (0.06162, 5.011, 0.4893), (0.1599, 5.523, -1.009), (0.0803, 5.523, 0.1699), (0.1599, 6.02, -1.009), (0.1644, 7.817, -0.7015), (0.1644, 7.817, -1.423), (0.1643, 7.789, -0.6886), (0.1334, 5.953, -0.1289), (0.1599, 0.6229, -0.6697), (0.1599, 0.7457, -0.8394), (0.1453, 0.6229, -0.575), (0.1453, 0.7457, -0.72), (0.03869, -0.1546, 0.5562), (0.03869, -0.8816, 0.5562), (0.03869, -0.8562, 0.5562), (0.07695, -3.291, 0.2083), (0.1035, -3.291, 0.1354), (0.1599, -2.071, -0.5), (0.02732, -2.071, 0.5562), (0.08539, -3.291, 0.2209), (0.1387, -3.291, 0.1206), (0.1599, -3.283, -0.5), (0.03278, -3.283, 0.5562), (0.1599, 0.6131, -0.6561), (0.1453, 0.6302, -0.5837), (0.1453, 0.741, -0.7144), (0.1599, 0.7608, -0.8601), (0.06728, -3.291, 0.3906), (0.1599, 4.41, -1.009), (0.1387, 5.962, -0.1328), (0.1023, 5.849, -0.06218), (0.1068, 5.873, -0.07747), (0.1599, 7.817, -1.062), (0.1599, -3.291, -0.2188), (0.1599, -3.291, -0.07812), (0.1599, 7.817, -0.85), (0.1599, 7.817, -1.274), (0.1599, -3.291, -0.3594), (0.1643, 7.79, -1.413), (0.03588, -3.291, 0.5413), (0.5, 1.706, -1.009), (0.2511, 1.706, 0.5), (0.0, 1.706, -1.009), (0.0, 1.706, 0.5), (0.5, 1.706, -0.1602), (0.2511, 1.706, 0.1699), (0.3341, 1.706, 0.05986), (0.417, 1.706, -0.05017), (0.3198, 1.706, 0.07881), (0.4339, 1.706, -0.07252), (0.2511, 1.706, 0.3349), (0.25, 1.706, -1.009), (0.1256, 1.706, 0.5), (0.5, 1.706, -0.5846), (0.5, 1.706, -0.3724), (0.5, 1.706, -0.7968), (0.08969, 1.706, 0.5), (0.1786, 1.706, -1.009), (0.1839, 1.706, -1.009), (0.09239, 1.706, 0.5), (0.2459, 1.706, -1.009), (0.1235, 1.706, 0.5), (0.462, 1.706, -1.009), (0.2321, 1.706, 0.5), (0.2511, 1.706, 0.4852), (0.0803, 1.706, 0.5), (0.1599, 1.706, -1.009), (0.0, 2.016, -1.009), (0.0, 2.016, 0.5), (0.5, 2.016, -0.1602), (0.2511, 2.016, 0.1699), (0.3341, 2.016, 0.05986), (0.417, 2.016, -0.05017), (0.3198, 2.016, 0.07881), (0.4339, 2.016, -0.07252), (0.2511, 2.016, 0.3349), (0.25, 2.016, -1.009), (0.1256, 2.016, 0.5), (0.5, 2.016, -0.5846), (0.5, 2.016, -0.3724), (0.5, 2.016, -0.7968), (0.08969, 2.016, 0.5), (0.1786, 2.016, -1.009), (0.1839, 2.016, -1.009), (0.09239, 2.016, 0.5), (0.2459, 2.016, -1.009), (0.1235, 2.016, 0.5), (0.462, 2.016, -1.009), (0.2321, 2.016, 0.5), (0.0803, 2.016, 0.5), (0.1599, 2.016, -1.009), (0.5, 2.016, -1.009), (0.2511, 2.016, 0.5), (0.2511, 2.016, 0.4852), (0.4603, 2.016, -0.9673), (0.4603, 1.706, -0.9673), (0.2004, 1.706, -0.9673), (0.2147, 1.706, -0.9673), (0.4313, 1.706, -0.9673), (0.2188, 1.706, -0.9673), (0.2662, 1.706, -0.9673), (0.4603, 1.706, -0.8052), (0.4603, 1.706, -0.6431), (0.4603, 1.706, -0.4809), (0.4603, 1.706, -0.3188), (0.2693, 1.706, -0.9673), (0.0, 1.706, -0.9673), (0.0, 2.016, -0.9673), (0.4603, 2.016, -0.3188), (0.2693, 2.016, -0.9673), (0.4603, 2.016, -0.6431), (0.4603, 2.016, -0.4809), (0.4603, 2.016, -0.8052), (0.2147, 2.016, -0.9673), (0.2188, 2.016, -0.9673), (0.2662, 2.016, -0.9673), (0.4313, 2.016, -0.9673), (0.2004, 2.016, -0.9673), (0.5, 1.685, -1.009), (0.2511, 1.685, 0.5), (0.2511, 1.685, 0.4852), (0.0, 1.685, -1.009), (0.0, 1.685, 0.5), (0.5, 1.685, -0.1602), (0.2511, 1.685, 0.1699), (0.3341, 1.685, 0.05986), (0.417, 1.685, -0.05017), (0.3198, 1.685, 0.07881), (0.4339, 1.685, -0.07252), (0.2511, 1.685, 0.3349), (0.25, 1.685, -1.009), (0.1256, 1.685, 0.5), (0.5, 1.685, -0.5846), (0.5, 1.685, -0.3724), (0.5, 1.685, -0.7968), (0.08969, 1.685, 0.5), (0.1786, 1.685, -1.009), (0.1839, 1.685, -1.009), (0.09239, 1.685, 0.5), (0.2459, 1.685, -1.009), (0.1235, 1.685, 0.5), (0.462, 1.685, -1.009), (0.2321, 1.685, 0.5), (0.0803, 1.685, 0.5), (0.1599, 1.685, -1.009), (0.0, 2.034, -1.009), (0.0, 2.034, 0.5), (0.5, 2.034, -0.1602), (0.2511, 2.034, 0.1699), (0.3341, 2.034, 0.05986), (0.417, 2.034, -0.05017), (0.3198, 2.034, 0.07881), (0.4339, 2.034, -0.07252), (0.2511, 2.034, 0.3349), (0.25, 2.034, -1.009), (0.1256, 2.034, 0.5), (0.5, 2.034, -0.5846), (0.5, 2.034, -0.3724), (0.5, 2.034, -0.7968), (0.08969, 2.034, 0.5), (0.1786, 2.034, -1.009), (0.1839, 2.034, -1.009), (0.09239, 2.034, 0.5), (0.2459, 2.034, -1.009), (0.1235, 2.034, 0.5), (0.462, 2.034, -1.009), (0.2321, 2.034, 0.5), (0.0803, 2.034, 0.5), (0.1599, 2.034, -1.009), (0.5, 2.034, -1.009), (0.2511, 2.034, 0.5), (0.2511, 2.034, 0.4852), (0.2511, 1.708, 0.5), (0.2511, 1.708, 0.4852), (0.0, 1.708, 0.5), (0.5, 1.708, -0.1602), (0.2511, 1.708, 0.1699), (0.3341, 1.708, 0.05986), (0.417, 1.708, -0.05017), (0.3198, 1.708, 0.07881), (0.4339, 1.708, -0.07252), (0.2511, 1.708, 0.3349), (0.25, 1.708, -1.009), (0.1256, 1.708, 0.5), (0.08969, 1.708, 0.5), (0.09239, 1.708, 0.5), (0.2459, 1.708, -1.009), (0.1235, 1.708, 0.5), (0.2321, 1.708, 0.5), (0.0803, 1.708, 0.5), (0.4603, 1.708, -0.9673), (0.0, 1.708, -0.9673), (0.4603, 1.708, -0.3188), (0.2693, 1.708, -0.9673), (0.4603, 1.708, -0.6431), (0.4603, 1.708, -0.4809), (0.4603, 1.708, -0.8052), (0.2147, 1.708, -0.9673), (0.2188, 1.708, -0.9673), (0.2662, 1.708, -0.9673), (0.4313, 1.708, -0.9673), (0.2004, 1.708, -0.9673), (0.0, 2.003, 0.5), (0.5, 2.003, -0.1602), (0.2511, 2.003, 0.1699), (0.3341, 2.003, 0.05986), (0.417, 2.003, -0.05017), (0.3198, 2.003, 0.07881), (0.4339, 2.003, -0.07252), (0.2511, 2.003, 0.3349), (0.25, 2.003, -1.009), (0.1256, 2.003, 0.5), (0.08969, 2.003, 0.5), (0.09239, 2.003, 0.5), (0.2459, 2.003, -1.009), (0.1235, 2.003, 0.5), (0.2321, 2.003, 0.5), (0.0803, 2.003, 0.5), (0.0, 2.003, -0.9673), (0.4603, 2.003, -0.3188), (0.2693, 2.003, -0.9673), (0.4603, 2.003, -0.6431), (0.4603, 2.003, -0.4809), (0.4603, 2.003, -0.8052), (0.2147, 2.003, -0.9673), (0.2188, 2.003, -0.9673), (0.2662, 2.003, -0.9673), (0.4313, 2.003, -0.9673), (0.2004, 2.003, -0.9673), (0.2511, 2.003, 0.5), (0.2511, 2.003, 0.4852), (0.4603, 2.003, -0.9673), (0.0, -3.291, -0.4846), (0.5, -0.1546, -0.4846), (0.5, -0.8816, -0.4846), (0.5, -0.8562, -0.4846), (0.5, -2.071, -0.4846), (0.5, -3.283, -0.4846), (0.25, -3.291, -0.4846), (0.5, 0.5, -0.4846), (0.5, -3.291, -0.4846), (0.5, 0.8686, -0.9859), (0.5, 5.011, -0.9859), (0.5, 0.6229, -0.6517), (0.5, 0.7457, -0.8188), (0.4546, 0.6229, -0.5597), (0.4546, 0.7457, -0.7024), (0.5, 0.6131, -0.6384), (0.4546, 0.6302, -0.5682), (0.4546, 0.741, -0.6969), (0.5, 0.7608, -0.8392), (0.5, 4.41, -0.9859), (0.5, 5.523, -0.9859), (0.5, 6.02, -0.9859), (0.2563, 7.817, -1.431), (0.4889, 7.817, -1.424), (0.0, 7.817, -1.363), (0.4892, 7.789, -1.414), (0.1831, 7.817, -1.412), (0.1786, -3.291, -0.4846), (0.1839, -3.291, -0.4846), (0.1886, 7.817, -1.413), (0.2521, 7.817, -1.43), (0.2459, -3.291, -0.4846), (0.4536, 7.817, -1.425), (0.462, -3.291, -0.4846), (0.1639, 7.817, -1.407), (0.1599, -3.291, -0.4846), (0.5, 1.706, -0.9859), (0.5, 2.016, -0.9859), (0.4603, 1.706, -0.9496), (0.4603, 2.016, -0.9496), (0.5, 1.685, -0.9859), (0.5, 2.034, -0.9859), (0.4603, 1.708, -0.9496), (0.4603, 2.003, -0.9496), (0.3521, -0.3025, -0.5505), (0.4974, -0.6546, -0.5521), (0.0, -0.1572, -0.5521), (0.1905, -0.195, -0.5518), (0.4596, -0.4641, -0.5518), (0.4974, -3.249, -0.5521), (0.4974, -2.645, -0.5521), (0.4974, -3.241, -0.5521), (0.4738, -3.249, -0.5521), (0.0, -3.249, -0.5521), (0.0, -3.178, -0.5521), (0.0, -3.178, -0.497), (0.008649, -3.249, -0.5446), (0.008479, -3.178, -0.5446), (0.008479, -3.178, -0.4895), (0.008167, -3.249, -0.6842), (0.008114, -3.249, -0.6997), (0.008623, -3.249, -0.5521)], [], [(947, 275, 5, 931), (525, 519, 29, 480), (502, 413, 2, 477), (1233, 412, 7, 1224), (915, 419, 6, 895), (1010, 481, 30, 968), (1005, 276, 11, 964), (1011, 514, 13, 965), (1135, 1130, 518, 523), (196, 238, 283, 277), (418, 415, 18, 3), (638, 277, 17, 616), (1250, 1215, 9, 962), (501, 416, 26, 478), (952, 933, 14, 516), (428, 417, 25, 239), (219, 197, 278, 282), (365, 356, 45, 241), (427, 414, 19, 231), (496, 355, 43, 482), (233, 22, 572, 577), (349, 354, 41, 34), (42, 33, 49, 58), (880, 902, 17, 229), (1230, 351, 31, 1226), (34, 41, 57, 50), (495, 352, 35, 484), (485, 46, 62, 489), (935, 37, 53, 937), (912, 350, 38, 905), (484, 35, 51, 488), (405, 396, 62, 244), (500, 395, 60, 487), (410, 394, 58, 49), (364, 353, 39, 234), (1232, 391, 48, 1229), (499, 392, 52, 489), (914, 411, 53, 908), (1008, 410, 49, 994), (282, 278, 24, 202), (241, 45, 61, 243), (1226, 31, 47, 1228), (258, 42, 58, 260), (620, 40, 56, 622), (482, 43, 59, 486), (208, 44, 60, 210), (615, 16, 67, 634), (865, 32, 48, 867), (973, 66, 8, 961), (930, 4, 64, 943), (963, 10, 65, 995), (991, 34, 50, 993), (1006, 349, 34, 991), (905, 38, 54, 907), (970, 36, 52, 972), (1009, 418, 3, 960), (974, 93, 99, 975), (975, 99, 66, 973), (87, 77, 72, 80), (1263, 81, 74, 1260), (1262, 83, 71, 1259), (310, 85, 76, 307), (309, 84, 85, 310), (1261, 75, 83, 1262), (311, 86, 82, 308), (307, 76, 86, 311), (1259, 71, 81, 1263), (79, 87, 80, 73), (70, 78, 87, 79), (78, 69, 77, 87), (1000, 198, 93, 974), (201, 23, 68, 216), (636, 97, 91, 635), (997, 96, 90, 996), (945, 95, 89, 944), (943, 64, 95, 945), (995, 65, 96, 997), (634, 67, 97, 636), (218, 98, 92, 217), (314, 285, 104, 312), (294, 286, 103, 101), (1266, 287, 102, 1264), (286, 293, 100, 103), (335, 337, 101, 103), (81, 71, 106, 110), (146, 74, 105, 147), (334, 102, 112, 338), (71, 83, 111, 106), (1268, 467, 468, 1269), (74, 81, 110, 105), (83, 75, 109, 111), (105, 110, 117, 114), (338, 112, 119, 339), (110, 106, 115, 117), (147, 105, 114, 148), (106, 111, 118, 115), (1269, 468, 469, 1270), (111, 109, 116, 118), (332, 290, 132, 329), (324, 122, 130, 328), (328, 130, 124, 325), (326, 126, 128, 327), (473, 340, 438), (327, 128, 122, 324), (291, 131, 443, 442), (150, 291, 442, 444), (447, 123, 150, 446), (448, 129, 123, 447), (113, 140, 141, 120), (155, 139, 140, 113), (292, 138, 152, 296), (142, 151, 156, 154), (76, 133, 137, 86), (84, 135, 136, 85), (85, 136, 133, 76), (86, 137, 134, 82), (82, 134, 151, 142), (449, 121, 129, 448), (325, 124, 149, 331), (288, 147, 148, 289), (287, 146, 147, 288), (80, 72, 143, 144), (1260, 74, 146, 1265), (73, 80, 144, 145), (308, 82, 142, 313), (295, 296, 152, 153), (333, 104, 153, 343), (285, 142, 154, 295), (225, 188, 192, 227), (227, 192, 190, 226), (228, 159, 188, 225), (213, 173, 181, 215), (252, 174, 182, 254), (221, 172, 180, 223), (247, 171, 179, 249), (235, 177, 185, 237), (401, 397, 186, 210), (200, 280, 279, 199), (403, 399, 182, 224), (406, 400, 181, 250), (361, 357, 176, 207), (186, 397, 398, 185), (1002, 211, 157, 998), (207, 176, 184, 209), (873, 550, 551, 874), (363, 359, 172, 221), (366, 360, 171, 247), (283, 279, 161, 229), (426, 420, 163, 230), (429, 421, 164, 245), (424, 422, 166, 204), (176, 175, 183, 184), (522, 520, 170, 206), (226, 190, 199, 238), (1004, 281, 198, 1000), (216, 68, 98, 218), (635, 91, 196, 637), (996, 90, 195, 1001), (944, 89, 194, 946), (189, 217, 219, 200), (1132, 1133, 521, 520), (217, 92, 197, 219), (416, 424, 204, 26), (904, 877, 202, 24), (355, 361, 207, 43), (242, 213, 215, 244), (187, 216, 218, 191), (191, 218, 217, 189), (160, 201, 216, 187), (171, 212, 214, 179), (178, 208, 210, 186), (400, 402, 215, 181), (360, 362, 212, 171), (280, 282, 202, 162), (421, 425, 203, 164), (1131, 1134, 522, 519), (404, 393, 56, 237), (29, 206, 580, 574), (431, 426, 230, 266), (91, 226, 238, 196), (368, 363, 221, 257), (408, 403, 224, 260), (277, 283, 229, 17), (257, 221, 223, 259), (40, 235, 237, 56), (16, 228, 225, 67), (97, 227, 226, 91), (174, 222, 224, 182), (398, 404, 237, 185), (358, 364, 234, 175), (999, 158, 220, 1003), (175, 234, 236, 183), (423, 427, 231, 165), (46, 242, 244, 62), (521, 523, 233, 169), (212, 241, 243, 214), (402, 405, 244, 215), (362, 365, 241, 212), (425, 428, 239, 203), (188, 187, 191, 192), (430, 429, 245, 255), (367, 366, 247, 251), (407, 406, 250, 254), (251, 247, 249, 253), (173, 248, 250, 181), (192, 191, 189, 190), (160, 187, 188, 159), (178, 186, 185, 177), (172, 251, 253, 180), (279, 280, 162, 161), (399, 407, 254, 182), (359, 367, 251, 172), (190, 189, 200, 199), (420, 430, 255, 163), (929, 667, 584, 920), (166, 422, 423, 165), (248, 252, 254, 250), (41, 257, 259, 57), (394, 408, 260, 58), (354, 368, 257, 41), (415, 431, 266, 18), (206, 170, 579, 580), (222, 258, 260, 224), (1012, 369, 284, 990), (228, 16, 353, 364), (160, 159, 358, 357), (23, 201, 361, 355), (1021, 666, 589, 988), (200, 219, 282, 280), (962, 9, 281, 1004), (238, 199, 279, 283), (637, 196, 277, 638), (1001, 195, 276, 1005), (946, 194, 275, 947), (104, 285, 295, 153), (154, 156, 296, 295), (102, 287, 288, 112), (112, 288, 289, 119), (151, 292, 296, 156), (450, 127, 121, 449), (331, 149, 290, 332), (144, 143, 293, 286), (1265, 146, 287, 1266), (145, 144, 286, 294), (313, 142, 285, 314), (151, 305, 306, 292), (134, 298, 305, 151), (140, 303, 304, 141), (139, 471, 303, 140), (292, 306, 302, 138), (133, 297, 301, 137), (135, 299, 300, 136), (136, 300, 297, 133), (137, 301, 298, 134), (322, 313, 314, 323), (316, 308, 313, 322), (323, 314, 312, 320), (315, 307, 311, 319), (319, 311, 308, 316), (317, 309, 310, 318), (318, 310, 307, 315), (127, 318, 315, 121), (125, 317, 318, 127), (129, 319, 316, 123), (121, 315, 319, 129), (291, 323, 320, 131), (123, 316, 322, 150), (150, 322, 323, 291), (143, 331, 332, 293), (72, 325, 331, 143), (78, 327, 324, 69), (70, 326, 327, 78), (77, 328, 325, 72), (69, 324, 328, 77), (293, 332, 329, 100), (100, 329, 348, 336), (131, 320, 347, 341), (320, 312, 346, 347), (138, 302, 345, 342), (138, 342, 344, 152), (155, 333, 343), (153, 152, 344, 343), (451, 125, 127, 450), (329, 132, 340, 348), (1272, 338, 339, 1273), (1271, 334, 338, 1272), (108, 107, 337, 335), (103, 100, 336, 335), (312, 104, 333, 346), (1264, 102, 334, 1267), (236, 55, 374, 385), (20, 268, 368, 354), (167, 256, 367, 359), (256, 246, 366, 367), (205, 240, 365, 362), (59, 209, 382, 376), (159, 228, 364, 358), (268, 232, 363, 368), (168, 205, 362, 360), (246, 168, 360, 366), (232, 167, 359, 363), (184, 183, 379, 378), (201, 160, 357, 361), (961, 8, 349, 1006), (899, 4, 350, 912), (479, 10, 352, 495), (1222, 0, 351, 1230), (878, 262, 271, 886), (8, 20, 354, 349), (475, 23, 355, 496), (240, 27, 356, 365), (385, 374, 393, 404), (57, 259, 389, 375), (180, 253, 388, 380), (253, 249, 387, 388), (214, 243, 386, 383), (376, 382, 401, 395), (183, 236, 385, 379), (259, 223, 384, 389), (179, 214, 383, 381), (249, 179, 381, 387), (223, 180, 380, 384), (378, 379, 398, 397), (209, 184, 378, 382), (993, 50, 371, 1007), (907, 54, 373, 913), (488, 51, 372, 497), (1228, 47, 370, 1231), (884, 270, 263, 879), (50, 57, 375, 371), (486, 59, 376, 498), (243, 61, 377, 386), (235, 40, 414, 427), (375, 389, 408, 394), (380, 388, 407, 399), (388, 387, 406, 407), (383, 386, 405, 402), (44, 208, 424, 416), (379, 385, 404, 398), (389, 384, 403, 408), (381, 383, 402, 400), (387, 381, 400, 406), (384, 380, 399, 403), (178, 177, 423, 422), (382, 378, 397, 401), (1007, 371, 410, 1008), (913, 373, 411, 914), (497, 372, 392, 499), (1231, 370, 391, 1232), (1013, 265, 390, 980), (371, 375, 394, 410), (498, 376, 395, 500), (386, 377, 396, 405), (523, 518, 22, 233), (42, 258, 431, 415), (174, 252, 430, 420), (252, 248, 429, 430), (213, 242, 428, 425), (519, 522, 206, 29), (177, 235, 427, 423), (258, 222, 426, 431), (173, 213, 425, 421), (170, 520, 521, 169), (208, 178, 422, 424), (248, 173, 421, 429), (222, 174, 420, 426), (992, 33, 418, 1009), (242, 46, 417, 428), (483, 44, 416, 501), (33, 42, 415, 418), (824, 270, 271, 800), (906, 37, 419, 915), (1227, 32, 412, 1233), (485, 36, 413, 502), (951, 505, 14, 933), (512, 503, 434, 510), (958, 881, 437, 948), (453, 443, 439, 452), (454, 442, 443, 453), (455, 444, 442, 454), (446, 150, 444, 455), (340, 132, 441, 438), (290, 149, 445, 440), (132, 290, 440, 441), (131, 341, 439, 443), (456, 446, 455, 465), (465, 455, 454, 464), (464, 454, 453, 463), (463, 453, 452, 462), (466, 451, 450, 460), (460, 450, 449, 459), (459, 449, 448, 458), (458, 448, 447, 457), (457, 447, 446, 456), (124, 457, 456, 149), (130, 458, 457, 124), (122, 459, 458, 130), (128, 460, 459, 122), (126, 466, 460, 128), (441, 463, 462, 438), (440, 464, 463, 441), (445, 465, 464, 440), (149, 456, 465, 445), (438, 462, 461, 473), (462, 452, 474, 461), (452, 439, 470, 474), (336, 348, 330, 107), (341, 347, 321, 470), (347, 346, 472, 321), (1275, 1274, 471, 139), (342, 1275, 139, 344), (343, 344, 139, 155), (341, 470, 439), (348, 340, 473, 330), (335, 336, 107, 108), (346, 333, 155, 472), (1276, 1271, 467, 1268), (1234, 515, 15, 1225), (916, 516, 14, 917), (46, 485, 502, 417), (935, 483, 501, 941), (939, 498, 500, 940), (377, 497, 499, 396), (936, 486, 498, 939), (61, 488, 497, 377), (930, 475, 496, 938), (27, 479, 495, 356), (197, 493, 494, 278), (92, 491, 493, 197), (68, 490, 492, 98), (98, 492, 491, 92), (23, 475, 490, 68), (934, 482, 486, 936), (396, 499, 489, 62), (940, 500, 487, 937), (45, 484, 488, 61), (44, 483, 487, 60), (36, 485, 489, 52), (356, 495, 484, 45), (938, 496, 482, 934), (941, 501, 478, 932), (1022, 942, 481, 1010), (417, 502, 477, 25), (278, 494, 476, 24), (982, 582, 369, 1012), (890, 892, 504, 436), (433, 508, 511, 509), (949, 435, 506, 950), (893, 512, 510, 917), (881, 506, 512, 893), (506, 435, 503, 512), (507, 513, 480, 29), (436, 504, 513, 507), (948, 437, 505, 951), (1003, 220, 21, 966), (1149, 1153, 516, 916), (1256, 1152, 515, 1234), (968, 30, 211, 1002), (1133, 1135, 523, 521), (808, 809, 551, 550), (1134, 1132, 520, 522), (1154, 952, 516, 1153), (1014, 267, 265, 1013), (1151, 1128, 514, 1011), (1136, 1131, 519, 525), (1148, 1137, 569, 894), (1147, 1138, 568, 854), (957, 953, 567, 891), (854, 568, 510, 856), (843, 537, 566, 852), (865, 539, 565, 889), (850, 562, 564, 851), (887, 561, 563, 888), (844, 540, 562, 850), (866, 542, 561, 887), (836, 530, 560, 849), (897, 528, 559, 885), (876, 553, 558, 883), (898, 529, 557, 882), (234, 39, 55, 236), (965, 13, 570, 984), (903, 29, 574, 919), (395, 401, 210, 60), (43, 207, 209, 59), (874, 551, 555, 880), (169, 233, 577, 578), (870, 548, 553, 876), (882, 557, 552, 875), (1225, 15, 571, 1235), (901, 532, 575, 918), (176, 357, 358, 175), (877, 554, 550, 873), (868, 545, 549, 871), (871, 549, 548, 870), (875, 552, 546, 910), (911, 547, 544, 909), (910, 546, 547, 911), (889, 565, 527, 896), (906, 537, 541, 908), (842, 536, 540, 844), (885, 559, 538, 864), (864, 538, 542, 866), (899, 530, 545, 868), (909, 544, 528, 897), (802, 539, 543, 804), (888, 563, 543, 867), (851, 564, 541, 845), (849, 560, 536, 842), (1235, 571, 581, 1236), (1248, 1221, 529, 898), (894, 569, 532, 901), (883, 558, 531, 900), (891, 567, 535, 904), (852, 566, 526, 832), (840, 534, 576, 858), (577, 572, 556, 273), (580, 579, 269, 264), (170, 169, 578, 579), (858, 576, 409, 853), (886, 884, 269, 272), (67, 225, 227, 97), (879, 863, 261, 264), (574, 580, 264, 261), (984, 570, 583, 986), (579, 578, 272, 269), (869, 878, 273, 556), (919, 574, 261, 863), (578, 577, 273, 272), (918, 575, 524, 872), (1018, 632, 588, 987), (925, 630, 585, 920), (1240, 669, 586, 1238), (862, 668, 585, 860), (928, 665, 587, 921), (672, 671, 613, 631), (926, 662, 612, 922), (1019, 664, 614, 1015), (924, 639, 609, 923), (628, 610, 611, 629), (618, 594, 610, 628), (1140, 1139, 608, 627), (627, 608, 594, 618), (620, 596, 607, 626), (624, 605, 606, 625), (621, 597, 605, 624), (615, 591, 604, 623), (644, 602, 603, 645), (642, 600, 602, 644), (641, 599, 601, 643), (643, 601, 600, 642), (647, 591, 599, 641), (652, 596, 598, 654), (619, 595, 597, 621), (625, 606, 598, 622), (623, 604, 595, 619), (1017, 633, 590, 1016), (645, 603, 592, 648), (626, 607, 593, 617), (414, 626, 617, 19), (966, 21, 633, 1017), (353, 623, 619, 39), (393, 625, 622, 56), (39, 619, 621, 55), (16, 615, 623, 353), (55, 621, 624, 374), (374, 624, 625, 393), (40, 620, 626, 414), (518, 627, 618, 22), (1130, 1140, 627, 518), (22, 618, 628, 572), (572, 628, 629, 556), (902, 533, 639, 924), (667, 672, 631, 584), (922, 612, 630, 925), (1015, 614, 632, 1018), (602, 637, 638, 603), (600, 635, 637, 602), (599, 634, 636, 601), (601, 636, 635, 600), (591, 615, 634, 599), (596, 620, 622, 598), (603, 638, 616, 592), (1220, 645, 648, 1223), (1227, 652, 654, 1229), (1222, 647, 641, 1216), (1218, 643, 642, 1217), (1216, 641, 643, 1218), (1217, 642, 644, 1219), (1219, 644, 645, 1220), (1249, 1239, 664, 1019), (1247, 1237, 662, 926), (671, 673, 663, 613), (923, 609, 646, 927), (610, 660, 661, 611), (594, 650, 660, 610), (1139, 1141, 659, 608), (608, 659, 650, 594), (596, 652, 658, 607), (605, 656, 657, 606), (597, 653, 656, 605), (591, 647, 655, 604), (595, 651, 653, 597), (606, 657, 654, 598), (604, 655, 651, 595), (1016, 590, 640, 1020), (607, 658, 649, 593), (611, 661, 673, 671), (556, 629, 672, 667), (629, 611, 671, 672), (872, 524, 665, 928), (855, 432, 668, 862), (1236, 581, 669, 1240), (986, 583, 666, 1021), (869, 556, 667, 929), (796, 724, 736, 768), (982, 719, 735, 989), (763, 730, 734, 767), (1244, 1241, 733, 766), (762, 729, 732, 765), (776, 682, 731, 764), (764, 731, 730, 763), (766, 733, 729, 762), (989, 735, 727, 987), (765, 732, 727, 797), (794, 722, 724, 796), (985, 723, 696, 980), (967, 683, 723, 985), (979, 695, 675, 959), (976, 692, 685, 969), (978, 694, 688, 972), (992, 699, 701, 994), (969, 685, 687, 971), (775, 681, 722, 794), (963, 679, 692, 976), (971, 687, 693, 977), (977, 693, 694, 978), (970, 686, 695, 979), (981, 697, 721, 983), (1150, 1142, 697, 981), (1144, 1143, 718, 758), (761, 726, 725, 760), (998, 999, 706, 705), (778, 684, 709, 749), (750, 710, 682, 776), (792, 719, 720, 759), (955, 954, 717, 757), (1014, 726, 674, 990), (739, 699, 716, 756), (760, 725, 696, 790), (754, 714, 715, 755), (740, 700, 714, 754), (771, 677, 713, 753), (748, 708, 712, 752), (772, 678, 711, 751), (768, 736, 728, 798), (759, 720, 674, 737), (746, 706, 710, 750), (743, 703, 708, 748), (751, 711, 707, 747), (749, 709, 705, 745), (742, 702, 704, 744), (744, 704, 703, 743), (747, 707, 690, 784), (785, 691, 689, 783), (784, 690, 691, 785), (756, 716, 676, 770), (780, 686, 688, 782), (753, 713, 698, 738), (738, 698, 700, 740), (773, 679, 702, 742), (783, 689, 677, 771), (755, 715, 701, 741), (1243, 1242, 678, 772), (758, 718, 681, 775), (752, 712, 680, 774), (757, 717, 684, 778), (820, 757, 778, 841), (815, 752, 774, 837), (821, 758, 775, 838), (1246, 1243, 772, 835), (818, 755, 741, 804), (846, 783, 771, 834), (836, 773, 742, 805), (801, 738, 740, 803), (816, 753, 738, 801), (843, 780, 782, 845), (819, 756, 770, 833), (847, 784, 785, 848), (848, 785, 783, 846), (810, 747, 784, 847), (807, 744, 743, 806), (805, 742, 744, 807), (812, 749, 745, 808), (814, 751, 747, 810), (806, 743, 748, 811), (809, 746, 750, 813), (822, 759, 737, 800), (831, 768, 798, 861), (835, 772, 751, 814), (811, 748, 752, 815), (834, 771, 753, 816), (803, 740, 754, 817), (817, 754, 755, 818), (823, 760, 790, 853), (802, 739, 756, 819), (956, 955, 757, 820), (855, 792, 759, 822), (813, 750, 776, 839), (841, 778, 749, 812), (824, 761, 760, 823), (1146, 1144, 758, 821), (838, 775, 794, 857), (857, 794, 796, 859), (828, 765, 797, 860), (829, 766, 762, 825), (827, 764, 763, 826), (839, 776, 764, 827), (825, 762, 765, 828), (1245, 1244, 766, 829), (826, 763, 767, 830), (859, 796, 768, 831), (719, 792, 799, 735), (735, 799, 797, 727), (723, 795, 790, 696), (683, 777, 795, 723), (695, 789, 769, 675), (692, 786, 779, 685), (694, 788, 782, 688), (699, 739, 741, 701), (685, 779, 781, 687), (679, 773, 786, 692), (687, 781, 787, 693), (693, 787, 788, 694), (686, 780, 789, 695), (697, 791, 793, 721), (1142, 1145, 791, 697), (705, 706, 746, 745), (726, 761, 737, 674), (524, 859, 831, 665), (609, 826, 830, 646), (1237, 1245, 829, 662), (612, 825, 828, 630), (533, 839, 827, 639), (639, 827, 826, 609), (662, 829, 825, 612), (630, 828, 860, 585), (575, 857, 859, 524), (532, 838, 857, 575), (1137, 1146, 821, 569), (270, 824, 823, 263), (535, 841, 812, 554), (555, 813, 839, 533), (432, 855, 822, 262), (953, 956, 820, 567), (539, 802, 819, 565), (263, 823, 853, 409), (561, 817, 818, 563), (542, 803, 817, 561), (528, 834, 816, 559), (553, 811, 815, 558), (529, 835, 814, 557), (665, 831, 861, 587), (262, 822, 800, 271), (551, 809, 813, 555), (548, 806, 811, 553), (557, 814, 810, 552), (554, 812, 808, 550), (545, 805, 807, 549), (549, 807, 806, 548), (552, 810, 847, 546), (547, 848, 846, 544), (546, 847, 848, 547), (565, 819, 833, 527), (537, 843, 845, 541), (559, 816, 801, 538), (538, 801, 803, 542), (530, 836, 805, 545), (544, 846, 834, 528), (563, 818, 804, 543), (1221, 1246, 835, 529), (569, 821, 838, 532), (558, 815, 837, 531), (567, 820, 841, 535), (792, 855, 862, 799), (799, 862, 860, 797), (795, 858, 853, 790), (777, 840, 858, 795), (789, 852, 832, 769), (786, 849, 842, 779), (788, 851, 845, 782), (739, 802, 804, 741), (779, 842, 844, 781), (773, 836, 849, 786), (781, 844, 850, 787), (787, 850, 851, 788), (780, 843, 852, 789), (791, 854, 856, 793), (1145, 1147, 854, 791), (745, 746, 809, 808), (761, 824, 800, 737), (432, 869, 929, 668), (581, 872, 928, 669), (592, 923, 927, 648), (1238, 1247, 926, 663), (613, 922, 925, 631), (17, 902, 924, 616), (616, 924, 923, 592), (663, 926, 922, 613), (669, 928, 921, 586), (631, 925, 920, 584), (571, 918, 872, 581), (576, 919, 863, 409), (432, 262, 878, 869), (263, 409, 863, 879), (271, 270, 884, 886), (476, 891, 904, 24), (275, 883, 900, 5), (515, 894, 901, 15), (1223, 1248, 898, 1), (391, 888, 867, 48), (63, 909, 897, 0), (4, 899, 868, 64), (31, 864, 866, 47), (351, 885, 864, 31), (37, 906, 908, 53), (412, 889, 896, 7), (88, 910, 911, 94), (94, 911, 909, 63), (193, 875, 910, 88), (95, 871, 870, 89), (64, 868, 871, 95), (202, 877, 873, 162), (15, 901, 918, 571), (274, 882, 875, 193), (89, 870, 876, 194), (161, 874, 880, 229), (534, 903, 919, 576), (1, 898, 882, 274), (194, 876, 883, 275), (0, 897, 885, 351), (47, 866, 887, 370), (370, 887, 888, 391), (32, 865, 889, 412), (931, 957, 891, 476), (1152, 1148, 894, 515), (1138, 1149, 916, 568), (437, 881, 893, 505), (505, 893, 917, 14), (509, 511, 892, 890), (568, 916, 917, 510), (950, 506, 881, 958), (537, 906, 915, 566), (562, 913, 914, 564), (269, 884, 879, 264), (540, 907, 913, 562), (273, 878, 886, 272), (530, 899, 912, 560), (668, 929, 920, 585), (535, 554, 877, 904), (162, 873, 874, 161), (536, 905, 907, 540), (539, 865, 867, 543), (564, 914, 908, 541), (560, 912, 905, 536), (555, 533, 902, 880), (566, 915, 895, 526), (511, 950, 958, 892), (5, 900, 957, 931), (531, 837, 956, 953), (837, 774, 955, 956), (774, 680, 954, 955), (900, 531, 953, 957), (1136, 525, 952, 1154), (504, 948, 951, 513), (508, 949, 950, 511), (964, 11, 942, 1022), (419, 941, 932, 6), (350, 938, 934, 38), (411, 940, 937, 53), (38, 934, 936, 54), (4, 930, 938, 350), (54, 936, 939, 373), (373, 939, 940, 411), (37, 935, 941, 419), (892, 958, 948, 504), (513, 951, 933, 480), (493, 946, 947, 494), (491, 944, 946, 493), (490, 943, 945, 492), (492, 945, 944, 491), (475, 930, 943, 490), (483, 935, 937, 487), (525, 480, 933, 952), (494, 947, 931, 476), (680, 964, 1022, 954), (267, 1014, 990, 284), (157, 158, 999, 998), (1129, 1150, 981, 517), (517, 981, 983, 12), (36, 970, 979, 413), (372, 977, 978, 392), (51, 971, 977, 372), (10, 963, 976, 352), (35, 969, 971, 51), (33, 992, 994, 49), (392, 978, 972, 52), (352, 976, 969, 35), (413, 979, 959, 2), (28, 967, 985, 573), (573, 985, 980, 390), (670, 989, 987, 588), (582, 982, 989, 670), (724, 986, 1021, 736), (730, 1016, 1020, 734), (1241, 1249, 1019, 733), (729, 1015, 1018, 732), (682, 966, 1017, 731), (731, 1017, 1016, 730), (733, 1019, 1015, 729), (732, 1018, 987, 727), (722, 984, 986, 724), (681, 965, 984, 722), (1143, 1151, 1011, 718), (726, 1014, 1013, 725), (684, 968, 1002, 709), (710, 1003, 966, 682), (719, 982, 1012, 720), (954, 1022, 1010, 717), (699, 992, 1009, 716), (725, 1013, 980, 696), (714, 1007, 1008, 715), (700, 993, 1007, 714), (677, 961, 1006, 713), (708, 1001, 1005, 712), (678, 962, 1004, 711), (736, 1021, 988, 728), (720, 1012, 990, 674), (706, 999, 1003, 710), (703, 996, 1001, 708), (711, 1004, 1000, 707), (709, 1002, 998, 705), (702, 995, 997, 704), (704, 997, 996, 703), (707, 1000, 974, 690), (691, 975, 973, 689), (690, 974, 975, 691), (716, 1009, 960, 676), (686, 970, 972, 688), (713, 1006, 991, 698), (698, 991, 993, 700), (679, 963, 995, 702), (689, 973, 961, 677), (715, 1008, 994, 701), (1242, 1250, 962, 678), (718, 1011, 965, 681), (712, 1005, 964, 680), (717, 1010, 968, 684), (1119, 1127, 1049, 1040), (1105, 1126, 1048, 1026), (1112, 1033, 1047, 1103), (1114, 1125, 1046, 1035), (1101, 1124, 1045, 1023), (1121, 1123, 1044, 1042), (1113, 1122, 1043, 1034), (1118, 1121, 1042, 1039), (1122, 1120, 1041, 1043), (1120, 1119, 1040, 1041), (1126, 1118, 1039, 1048), (1115, 1117, 1038, 1036), (1106, 1116, 1037, 1027), (1116, 1115, 1036, 1037), (1123, 1114, 1035, 1044), (1124, 1113, 1034, 1045), (1112, 1107, 1028, 1033), (1127, 1104, 1025, 1049), (1103, 1047, 1024, 1102), (1110, 1108, 1029, 1031), (1109, 1111, 1032, 1030), (1255, 1101, 1023, 1251), (1125, 1102, 1024, 1046), (1107, 1110, 1031, 1028), (1108, 1109, 1030, 1029), (1111, 1106, 1027, 1032), (1041, 1040, 1080, 1082), (1185, 1200, 1072, 1051), (1192, 1058, 1076, 1213), (1194, 1199, 1071, 1060), (1059, 1070, 1099, 1092), (1196, 1198, 1069, 1067), (1193, 1197, 1068, 1059), (1195, 1196, 1067, 1064), (1073, 1065, 1096, 1100), (1043, 1041, 1082, 1083), (1200, 1195, 1064, 1072), (1045, 1034, 1088, 1081), (1040, 1049, 1079, 1080), (1252, 1063, 1095, 1254), (1198, 1194, 1060, 1069), (1169, 1043, 1083, 1182), (1192, 1187, 1053, 1058), (1061, 1062, 1094, 1093), (1213, 1076, 1075, 1212), (1190, 1188, 1054, 1056), (1189, 1191, 1057, 1055), (1251, 1023, 1078, 1253), (1199, 1212, 1075, 1071), (1187, 1190, 1056, 1053), (1188, 1189, 1055, 1054), (1191, 1186, 1052, 1057), (1207, 1211, 1100, 1096), (1214, 1210, 1099, 1077), (1209, 1208, 1097, 1098), (1208, 1207, 1096, 1097), (1204, 1206, 1095, 1093), (1202, 1205, 1094, 1091), (1205, 1204, 1093, 1094), (1210, 1203, 1092, 1099), (1211, 1201, 1090, 1100), (1258, 1214, 1077, 1254), (1066, 1068, 1098, 1097), (1049, 1025, 1089, 1079), (1065, 1066, 1097, 1096), (1050, 1073, 1100, 1090), (1036, 1038, 1084, 1085), (1023, 1045, 1081, 1078), (1027, 1037, 1086, 1087), (1063, 1061, 1093, 1095), (1070, 1074, 1077, 1099), (1193, 1059, 1092, 1203), (1037, 1036, 1085, 1086), (1062, 1052, 1091, 1094), (1158, 1027, 1087, 1175), (231, 19, 1106, 1111), (166, 165, 1109, 1108), (26, 204, 1110, 1107), (895, 6, 1102, 1125), (1224, 7, 1101, 1255), (165, 231, 1111, 1109), (204, 166, 1108, 1110), (932, 1103, 1102, 6), (960, 3, 1104, 1127), (478, 26, 1107, 1112), (896, 527, 1113, 1124), (832, 526, 1114, 1123), (617, 593, 1115, 1116), (19, 617, 1116, 1106), (593, 649, 1117, 1115), (959, 675, 1118, 1126), (770, 676, 1119, 1120), (833, 770, 1120, 1122), (675, 769, 1121, 1118), (527, 833, 1122, 1113), (769, 832, 1123, 1121), (7, 896, 1124, 1101), (526, 895, 1125, 1114), (478, 1112, 1103, 932), (2, 959, 1126, 1105), (676, 960, 1127, 1119), (1065, 1073, 1151, 1143), (1051, 1072, 1150, 1129), (1058, 1136, 1154, 1076), (1060, 1071, 1149, 1138), (1074, 1070, 1148, 1152), (1067, 1069, 1147, 1145), (1059, 1068, 1146, 1137), (1064, 1067, 1145, 1142), (1068, 1066, 1144, 1146), (1066, 1065, 1143, 1144), (1072, 1064, 1142, 1150), (1061, 1063, 1141, 1139), (1052, 1062, 1140, 1130), (1062, 1061, 1139, 1140), (1069, 1060, 1138, 1147), (1070, 1059, 1137, 1148), (1058, 1053, 1131, 1136), (1073, 1050, 1128, 1151), (1076, 1154, 1153, 1075), (1056, 1054, 1132, 1134), (1055, 1057, 1135, 1133), (1252, 1074, 1152, 1256), (1071, 1075, 1153, 1149), (1053, 1056, 1134, 1131), (1054, 1055, 1133, 1132), (1057, 1052, 1130, 1135), (1186, 1158, 1175, 1202), (1034, 1165, 1176, 1088), (1253, 1078, 1173, 1257), (1079, 1089, 1174, 1184), (1081, 1088, 1176, 1183), (1086, 1085, 1177, 1178), (1087, 1086, 1178, 1175), (1085, 1084, 1179, 1177), (1082, 1080, 1180, 1181), (1083, 1082, 1181, 1182), (1078, 1081, 1183, 1173), (1080, 1079, 1184, 1180), (1032, 1027, 1158, 1163), (1029, 1030, 1161, 1160), (1028, 1031, 1162, 1159), (1046, 1024, 1155, 1171), (1030, 1032, 1163, 1161), (1031, 1029, 1160, 1162), (1047, 1156, 1155, 1024), (1033, 1028, 1159, 1164), (1197, 1169, 1182, 1209), (1044, 1035, 1166, 1170), (1048, 1039, 1167, 1172), (1039, 1042, 1168, 1167), (1034, 1043, 1169, 1165), (1042, 1044, 1170, 1168), (1035, 1046, 1171, 1166), (1033, 1164, 1156, 1047), (1026, 1048, 1172, 1157), (1068, 1197, 1209, 1098), (1052, 1186, 1202, 1091), (1165, 1193, 1203, 1176), (1257, 1173, 1214, 1258), (1184, 1174, 1201, 1211), (1183, 1176, 1203, 1210), (1178, 1177, 1204, 1205), (1175, 1178, 1205, 1202), (1177, 1179, 1206, 1204), (1181, 1180, 1207, 1208), (1182, 1181, 1208, 1209), (1173, 1183, 1210, 1214), (1180, 1184, 1211, 1207), (1163, 1158, 1186, 1191), (1160, 1161, 1189, 1188), (1159, 1162, 1190, 1187), (1171, 1155, 1212, 1199), (1161, 1163, 1191, 1189), (1162, 1160, 1188, 1190), (1156, 1213, 1212, 1155), (1164, 1159, 1187, 1192), (1170, 1166, 1194, 1198), (1172, 1167, 1195, 1200), (1167, 1168, 1196, 1195), (1165, 1169, 1197, 1193), (1168, 1170, 1198, 1196), (1166, 1171, 1199, 1194), (1164, 1192, 1213, 1156), (1157, 1172, 1200, 1185), (1179, 1257, 1258, 1206), (1084, 1253, 1257, 1179), (1063, 1252, 1256, 1141), (649, 1224, 1255, 1117), (1206, 1258, 1254, 1095), (1038, 1251, 1253, 1084), (1074, 1252, 1254, 1077), (1117, 1255, 1251, 1038), (734, 1020, 1250, 1242), (728, 988, 1249, 1241), (648, 927, 1248, 1223), (586, 921, 1247, 1238), (646, 830, 1246, 1221), (587, 861, 1245, 1237), (861, 798, 1244, 1245), (830, 767, 1243, 1246), (767, 734, 1242, 1243), (798, 728, 1241, 1244), (661, 1236, 1240, 673), (921, 587, 1237, 1247), (988, 589, 1239, 1249), (193, 1219, 1220, 274), (88, 1217, 1219, 193), (63, 1216, 1218, 94), (94, 1218, 1217, 88), (0, 1222, 1216, 63), (32, 1227, 1229, 48), (274, 1220, 1223, 1), (673, 1240, 1238, 663), (927, 646, 1221, 1248), (660, 1235, 1236, 661), (650, 1225, 1235, 660), (1141, 1256, 1234, 659), (659, 1234, 1225, 650), (652, 1227, 1233, 658), (656, 1231, 1232, 657), (653, 1228, 1231, 656), (647, 1222, 1230, 655), (651, 1226, 1228, 653), (657, 1232, 1229, 654), (655, 1230, 1226, 651), (1020, 640, 1215, 1250), (658, 1233, 1224, 649), (1274, 1276, 1268, 471), (302, 1264, 1267, 345), (305, 1265, 1266, 306), (298, 1260, 1265, 305), (303, 1269, 1270, 304), (471, 1268, 1269, 303), (306, 1266, 1264, 302), (297, 1259, 1263, 301), (299, 1261, 1262, 300), (300, 1262, 1259, 297), (301, 1263, 1260, 298), (345, 1267, 1276, 1274), (1267, 334, 1271, 1276), (342, 345, 1274, 1275), (467, 1271, 1272, 468), (468, 1272, 1273, 469)])
me_cube.polygons.foreach_set('use_smooth', [1, 1, 1, 1, 1, 1, 1, 1, 1, 1, 1, 1, 1, 1, 1, 1, 1, 1, 1, 1, 1, 1, 1, 1, 1, 1, 1, 1, 1, 1, 1, 1, 1, 1, 1, 1, 1, 1, 1, 1, 1, 1, 1, 1, 1, 1, 1, 1, 1, 1, 1, 1, 1, 1, 1, 1, 1, 1, 1, 1, 1, 1, 1, 1, 1, 1, 1, 1, 1, 1, 1, 1, 1, 1, 1, 1, 1, 1, 1, 1, 1, 1, 1, 1, 1, 1, 1, 1, 1, 1, 1, 1, 1, 1, 1, 1, 1, 1, 1, 1, 1, 1, 1, 1, 1, 1, 1, 1, 1, 1, 1, 1, 1, 1, 1, 1, 1, 1, 1, 1, 1, 1, 1, 1, 1, 1, 1, 1, 1, 1, 1, 1, 1, 1, 1, 1, 1, 1, 1, 1, 1, 1, 1, 1, 1, 1, 1, 1, 1, 1, 1, 1, 1, 1, 1, 1, 1, 1, 1, 1, 1, 1, 1, 1, 1, 1, 1, 1, 1, 1, 1, 1, 1, 1, 1, 1, 1, 1, 1, 1, 1, 1, 1, 1, 1, 1, 1, 1, 1, 1, 1, 1, 1, 1, 1, 1, 1, 1, 1, 1, 1, 1, 1, 1, 1, 1, 1, 1, 1, 1, 1, 1, 1, 1, 1, 1, 1, 1, 1, 1, 1, 1, 1, 1, 1, 1, 1, 1, 1, 1, 1, 1, 1, 1, 1, 1, 1, 1, 1, 1, 1, 1, 1, 1, 1, 1, 1, 1, 1, 1, 1, 1, 1, 1, 1, 1, 1, 1, 1, 1, 1, 1, 1, 1, 1, 1, 1, 1, 1, 1, 1, 1, 1, 1, 1, 1, 1, 1, 1, 1, 1, 1, 1, 1, 1, 1, 1, 1, 1, 1, 1, 1, 1, 1, 1, 1, 1, 1, 1, 1, 1, 1, 1, 1, 1, 1, 1, 1, 1, 1, 1, 1, 1, 1, 1, 1, 1, 1, 1, 1, 1, 1, 1, 1, 1, 1, 1, 1, 1, 1, 1, 1, 1, 1, 1, 1, 1, 1, 1, 1, 1, 1, 1, 1, 1, 1, 1, 1, 1, 1, 1, 1, 1, 1, 1, 1, 1, 1, 1, 1, 1, 1, 1, 1, 1, 1, 1, 1, 1, 1, 1, 1, 1, 1, 1, 1, 1, 1, 1, 1, 1, 1, 1, 1, 1, 1, 1, 1, 1, 1, 1, 1, 1, 1, 1, 1, 1, 1, 1, 1, 1, 1, 1, 1, 1, 1, 1, 1, 1, 1, 1, 1, 1, 1, 1, 1, 1, 1, 1, 1, 1, 1, 1, 1, 1, 1, 1, 1, 1, 1, 1, 1, 1, 1, 1, 1, 1, 1, 1, 1, 1, 1, 1, 1, 1, 1, 1, 1, 1, 1, 1, 1, 1, 1, 1, 1, 1, 1, 1, 1, 1, 1, 1, 1, 1, 1, 1, 1, 1, 1, 1, 1, 1, 1, 1, 1, 1, 1, 1, 1, 1, 0, 1, 1, 1, 1, 1, 1, 1, 1, 1, 1, 1, 1, 1, 1, 1, 1, 1, 1, 1, 1, 1, 1, 1, 1, 1, 1, 1, 1, 1, 1, 1, 1, 0, 1, 1, 1, 0, 1, 1, 1, 1, 1, 1, 1, 0, 1, 1, 1, 1, 1, 1, 1, 1, 1, 1, 1, 1, 1, 1, 1, 1, 1, 1, 1, 1, 1, 1, 1, 1, 1, 1, 1, 1, 1, 1, 1, 1, 1, 1, 1, 1, 1, 1, 1, 1, 1, 1, 1, 1, 1, 1, 1, 1, 1, 1, 1, 1, 1, 1, 1, 1, 1, 1, 1, 1, 1, 1, 1, 1, 1, 1, 1, 1, 1, 1, 1, 1, 1, 1, 1, 1, 1, 1, 1, 1, 1, 1, 1, 1, 1, 1, 1, 1, 1, 1, 1, 1, 1, 1, 1, 1, 1, 1, 0, 0, 1, 1, 1, 1, 1, 1, 1, 1, 1, 1, 1, 1, 1, 1, 1, 1, 1, 1, 1, 1, 1, 1, 1, 1, 1, 1, 1, 1, 1, 1, 1, 1, 1, 1, 1, 1, 1, 1, 1, 1, 1, 1, 1, 1, 1, 1, 1, 1, 1, 1, 1, 1, 1, 1, 1, 1, 1, 1, 1, 1, 1, 1, 1, 1, 1, 1, 1, 1, 1, 1, 1, 1, 1, 1, 1, 1, 1, 1, 1, 1, 1, 1, 1, 1, 1, 1, 1, 1, 1, 1, 1, 1, 1, 1, 1, 1, 0, 0, 1, 1, 1, 1, 1, 1, 1, 1, 1, 1, 1, 1, 1, 1, 1, 1, 1, 1, 1, 1, 1, 1, 1, 1, 1, 1, 1, 1, 1, 1, 1, 1, 1, 1, 1, 1, 1, 1, 1, 1, 1, 1, 1, 1, 1, 1, 1, 1, 1, 1, 1, 1, 1, 1, 1, 1, 1, 1, 1, 1, 0, 0, 1, 1, 1, 1, 1, 1, 1, 1, 1, 1, 1, 1, 1, 1, 1, 1, 1, 1, 1, 1, 1, 1, 1, 1, 0, 1, 1, 1, 1, 1, 1, 1, 1, 1, 1, 1, 1, 1, 1, 1, 1, 1, 1, 1, 1, 1, 1, 1, 1, 0, 1, 1, 1, 1, 1, 1, 1, 1, 1, 1, 1, 1, 1, 1, 1, 1, 1, 1, 1, 1, 1, 1, 1, 1, 1, 1, 1, 1, 1, 1, 1, 1, 1, 1, 1, 1, 1, 1, 1, 1, 1, 1, 1, 1, 1, 1, 1, 1, 1, 1, 1, 1, 1, 1, 1, 1, 1, 1, 1, 1, 1, 1, 1, 1, 1, 1, 1, 1, 1, 1, 1, 0, 0, 1, 1, 1, 1, 1, 1, 1, 1, 1, 1, 1, 1, 1, 1, 1, 1, 1, 1, 1, 1, 1, 1, 1, 1, 1, 1, 1, 1, 1, 1, 1, 1, 1, 1, 1, 1, 1, 1, 1, 1, 1, 1, 1, 1, 1, 1, 1, 1, 1, 1, 1, 1, 1, 1, 1, 1, 1, 1, 1, 1, 1, 1, 1, 1, 1, 1, 1, 1, 1, 1, 1, 1, 1, 1, 1, 1, 1, 1, 1, 1, 1, 1, 1, 1, 1, 1, 1, 1, 1, 1, 1, 1, 1, 1, 1, 1, 1, 1, 1, 1, 1, 1, 1, 1, 1, 1, 1, 1, 1, 1, 1, 1, 1, 1, 1, 1, 1, 1, 1, 1, 1, 1, 1, 1, 1, 1, 1, 1, 1, 1, 1, 1, 1, 1, 1, 1, 1, 1, 1, 1, 1, 1, 1, 1, 1, 1, 1, 1, 1, 1, 1, 1, 1, 1, 1, 1, 1, 1, 1, 1, 1, 1, 1, 1, 1, 1, 1, 1, 1, 1, 1, 1, 1, 1, 1, 1, 1, 1, 1, 1, 1, 1, 1, 1, 1, 1, 1, 1, 1, 1, 1, 1, 1, 1, 1, 1, 1, 1, 1, 1, 1, 1, 1, 1, 1, 1, 1, 1, 1, 1, 1, 1, 1, 1, 1, 1, 1, 1, 1, 1, 1, 1, 1, 1, 1, 1, 1, 1, 1, 1, 1, 1, 1, 1, 1, 1, 1, 1, 1, 1, 1, 1, 1, 1, 1, 1, 1, 1, 1, 1, 1, 1, 1, 1, 1, 1, 1, 1, 1, 1, 1, 1, 1, 1, 1, 1, 1, 1, 1, 1, 1, 1, 1, 1, 1, 1, 1, 1, 1, 1, 1, 1, 1, 1, 1, 1, 1, 1, 1, 1, 1])
me_cube.polygons.foreach_set('material_index', [0, 2, 2, 0, 2, 0, 2, 0, 0, 0, 0, 0, 0, 2, 2, 0, 0, 0, 0, 0, 0, 0, 0, 0, 0, 0, 0, 0, 2, 0, 0, 0, 2, 0, 0, 0, 0, 2, 0, 0, 0, 0, 0, 0, 0, 0, 0, 0, 0, 0, 2, 0, 0, 0, 2, 0, 0, 0, 2, 2, 2, 2, 2, 2, 2, 2, 2, 2, 2, 2, 0, 0, 0, 2, 0, 0, 2, 0, 0, 2, 2, 2, 2, 2, 2, 2, 2, 2, 2, 2, 2, 2, 2, 2, 2, 2, 2, 2, 2, 2, 2, 2, 2, 2, 2, 2, 2, 2, 2, 2, 2, 2, 2, 2, 2, 2, 2, 2, 2, 2, 2, 2, 2, 2, 2, 2, 2, 2, 0, 0, 0, 0, 0, 0, 0, 0, 0, 0, 0, 0, 0, 0, 0, 0, 0, 0, 0, 0, 0, 0, 0, 0, 0, 0, 0, 0, 0, 2, 0, 0, 0, 0, 0, 0, 0, 0, 0, 0, 0, 0, 0, 0, 0, 0, 0, 0, 0, 0, 0, 0, 0, 0, 0, 0, 0, 0, 0, 0, 0, 0, 0, 0, 0, 0, 0, 0, 0, 0, 0, 0, 0, 0, 0, 0, 0, 0, 0, 0, 0, 0, 0, 0, 0, 0, 0, 0, 0, 0, 0, 0, 0, 0, 0, 0, 0, 0, 0, 0, 0, 0, 0, 0, 2, 0, 2, 2, 2, 2, 2, 2, 2, 2, 2, 2, 2, 2, 2, 2, 2, 2, 2, 2, 2, 2, 2, 2, 2, 2, 2, 2, 2, 2, 2, 2, 2, 2, 2, 2, 2, 2, 2, 2, 2, 2, 2, 2, 2, 2, 2, 2, 2, 2, 2, 2, 2, 2, 2, 2, 2, 2, 0, 0, 0, 0, 0, 0, 0, 0, 0, 0, 0, 0, 0, 0, 0, 0, 0, 0, 0, 0, 0, 1, 0, 0, 0, 0, 1, 0, 0, 0, 0, 0, 1, 0, 0, 0, 0, 0, 0, 0, 0, 0, 0, 1, 1, 1, 1, 0, 1, 1, 1, 1, 1, 0, 1, 1, 1, 1, 1, 0, 1, 1, 1, 0, 0, 0, 0, 0, 0, 0, 0, 0, 0, 0, 0, 0, 0, 0, 2, 0, 0, 2, 0, 2, 2, 2, 2, 2, 2, 2, 2, 2, 2, 2, 2, 2, 2, 2, 2, 2, 2, 2, 2, 2, 2, 2, 2, 2, 2, 2, 2, 2, 2, 2, 2, 2, 2, 2, 2, 2, 2, 2, 2, 2, 2, 2, 2, 0, 2, 2, 2, 1, 1, 0, 0, 0, 0, 0, 0, 0, 0, 0, 0, 0, 2, 0, 2, 0, 0, 0, 2, 0, 2, 0, 0, 2, 2, 2, 2, 2, 2, 2, 2, 2, 0, 2, 0, 0, 0, 0, 0, 2, 0, 0, 2, 0, 2, 0, 2, 2, 0, 1, 1, 0, 0, 0, 0, 0, 0, 0, 0, 0, 0, 0, 0, 0, 0, 0, 0, 0, 0, 0, 0, 0, 0, 0, 0, 0, 2, 0, 0, 0, 0, 0, 0, 0, 0, 0, 0, 0, 0, 0, 0, 2, 0, 0, 0, 0, 0, 0, 0, 0, 0, 0, 0, 0, 0, 0, 0, 0, 0, 0, 0, 0, 0, 0, 0, 0, 0, 0, 0, 0, 0, 1, 0, 0, 0, 0, 0, 0, 0, 0, 0, 0, 0, 0, 0, 0, 0, 0, 0, 0, 0, 0, 0, 1, 0, 0, 0, 0, 0, 0, 0, 0, 0, 0, 0, 0, 0, 0, 0, 0, 0, 0, 0, 0, 0, 0, 0, 0, 0, 0, 0, 0, 0, 0, 0, 0, 1, 0, 0, 0, 0, 0, 0, 0, 0, 0, 0, 0, 0, 0, 0, 0, 0, 0, 0, 0, 0, 0, 0, 0, 0, 0, 0, 0, 0, 2, 2, 0, 0, 2, 0, 2, 0, 1, 2, 2, 2, 0, 0, 0, 0, 0, 0, 0, 0, 0, 0, 1, 0, 0, 2, 0, 0, 0, 0, 2, 0, 0, 2, 2, 0, 0, 0, 0, 2, 0, 0, 2, 0, 0, 0, 0, 2, 0, 0, 2, 0, 0, 0, 0, 2, 0, 0, 2, 0, 0, 0, 0, 2, 2, 0, 0, 2, 0, 0, 0, 0, 2, 0, 0, 1, 0, 0, 0, 0, 0, 0, 0, 0, 0, 0, 0, 0, 0, 0, 0, 0, 0, 0, 0, 0, 0, 0, 2, 2, 0, 0, 2, 2, 0, 1, 2, 2, 2, 0, 0, 0, 0, 0, 0, 0, 0, 0, 0, 0, 0, 0, 0, 0, 0, 0, 0, 0, 0, 1, 0, 0, 0, 0, 0, 0, 0, 0, 0, 0, 0, 0, 0, 0, 0, 0, 2, 0, 0, 0, 0, 0, 0, 0, 0, 0, 0, 0, 0, 0, 2, 2, 0, 0, 2, 2, 0, 1, 2, 2, 2, 0, 0, 0, 0, 0, 0, 0, 0, 0, 0, 0, 0, 0, 0, 0, 0, 0, 0, 0, 0, 0, 0, 0, 0, 0, 0, 2, 0, 0, 0, 0, 0, 0, 0, 0, 0, 0, 0, 0, 0, 0, 0, 0, 1, 0, 0, 0, 2, 2, 2, 2, 2, 2, 2, 1, 0, 0, 0, 0, 0, 0, 0, 0, 0, 0, 0, 0, 2, 2, 0, 0, 0, 2, 0, 2, 2, 2, 2, 2, 0, 2, 0, 0, 0, 1, 2, 2, 2, 0, 0, 0, 0, 0, 2, 2, 0, 2, 0, 0, 2, 2, 2, 1, 0, 2, 2, 0, 0, 2, 2, 0, 0, 0, 0, 0, 0, 0, 0, 0, 0, 0, 0, 0, 0, 0, 0, 0, 0, 0, 0, 0, 0, 1, 0, 0, 2, 0, 0, 0, 0, 2, 0, 0, 2, 2, 0, 0, 0, 0, 2, 0, 0, 2, 0, 0, 0, 0, 2, 0, 0, 2, 2, 2, 0, 2, 0, 2, 0, 0, 2, 0, 0, 0, 2, 0, 2, 0, 2, 0, 0, 0, 2, 0, 0, 0, 0, 2, 2, 2, 0, 2, 0, 2, 0, 0, 2, 0, 0, 0, 2, 0, 2, 0, 2, 0, 0, 0, 2, 0, 0, 0, 0, 0, 0, 0, 0, 0, 0, 0, 0, 0, 0, 0, 0, 0, 0, 0, 0, 0, 0, 0, 0, 0, 0, 0, 0, 0, 2, 0, 0, 0, 2, 0, 2, 0, 2, 0, 0, 0, 2, 0, 0, 2, 0, 2, 0, 2, 2, 2, 0, 0, 2, 2, 2, 0, 2, 0, 2, 0, 0, 2, 0, 0, 0, 2, 0, 2, 0, 2, 0, 0, 0, 2, 0, 0, 0, 2, 0, 0, 0, 0, 0, 0, 0, 0, 0, 0, 0, 0, 0, 0, 2, 0, 0, 2, 2, 2, 2, 2, 2, 0, 2, 2, 2, 2, 0, 0, 2, 2, 2, 2, 2, 2, 2, 2, 2, 2, 2, 0, 0, 0, 2, 0, 0, 2, 2, 2, 2, 2, 2, 2, 2, 2, 2, 2, 0, 0, 0, 0, 0, 0, 0, 0, 0, 0, 0, 0, 0, 0, 0, 0, 0, 0, 0, 0, 0, 0, 0, 0, 0, 0, 0, 0, 0, 0, 0, 0, 0, 0, 1, 0, 0, 0, 0, 0, 0, 0, 2, 2, 2, 2, 2, 2, 2, 2, 2, 2, 2, 2, 2, 2, 2, 2])
me_cube.materials.append(mat_material)
me_cube.materials.append(mat_material_001)
me_cube.materials.append(mat_material_002)
me_cube.use_remesh_preserve_volume = False
me_cube.use_remesh_preserve_attributes = False
me_cube.use_mirror_vertex_groups = False
me_cube.update()

# ---- objects
ob_sun = bpy.data.objects.new('Sun', light_sun)
ob_plane = bpy.data.objects.new('Plane', me_plane)
ob_cube_002 = bpy.data.objects.new('Cube.002', me_cube_002)
ob_cube_001 = bpy.data.objects.new('Cube.001', me_cube_001)
ob_cube = bpy.data.objects.new('Cube', me_cube)
ob_camera = bpy.data.objects.new('Camera', cam_camera)

# ---- transforms, parenting, visibility, modifiers, constraints
ob_sun.location = (0.0, 0.0, 5.3)
ob_sun.rotation_euler = (0.0, 0.9475, -0.4656)
ob_sun.lineart.crease_threshold = 0.0
ob_plane.location = (0.0, 0.0, 0.0)
ob_plane.scale = (10.32, 10.32, 10.32)
ob_plane.lineart.crease_threshold = 0.0
ob_cube_002.location = (0.0, 0.0, 0.0)
ob_cube_002.lock_rotations_4d = False
ob_cube_002.empty_display_type = 'ARROWS'
ob_cube_002.hide_viewport = True
ob_cube_002.hide_render = True
ob_cube_002.lineart.crease_threshold = 0.0
_m = ob_cube_002.modifiers.new('Mirror', 'MIRROR')
_m.use_clip = True
ob_cube_001.location = (0.0, 0.0, 0.0)
ob_cube_001.hide_viewport = True
ob_cube_001.hide_render = True
ob_cube_001.lineart.crease_threshold = 0.0
ob_cube.location = (0.0, -1.864, 1.639)
ob_cube.lock_rotations_4d = False
ob_cube.empty_display_type = 'ARROWS'
ob_cube.lineart.crease_threshold = 0.0
_m = ob_cube.modifiers.new('Mirror', 'MIRROR')
_m.use_clip = True
ob_camera.location = (7.786, 8.271, 2.643)
ob_camera.rotation_euler = (1.41, -2.17e-07, 2.264)
ob_camera.lock_rotations_4d = False
ob_camera.empty_display_type = 'ARROWS'
ob_camera.color = (0.0, 0.0, 0.0, 0.0)
ob_camera.display_type = 'WIRE'
ob_camera.lineart.crease_threshold = 0.0

# ---- collection membership
col_collection_1.objects.link(ob_sun)
col_collection_1.objects.link(ob_plane)
col_collection_1.objects.link(ob_cube_002)
col_collection_1.objects.link(ob_cube_001)
col_collection_1.objects.link(ob_cube)
col_collection_1.objects.link(ob_camera)

# ---- scene / render settings (as saved in the file)
scene.camera = ob_camera
scene.frame_start = 1; scene.frame_end = 250; scene.frame_set(1)
scene.render.engine = 'BLENDER_EEVEE_NEXT'
scene.render.dither_intensity = 0.0
scene.cycles.use_denoising = False
scene.cycles.samples = 128
scene.cycles.sampling_pattern = 'TABULATED_SOBOL'
scene.cycles.light_sampling_threshold = 0.0
scene.cycles.use_adaptive_sampling = False
scene.cycles.use_light_tree = False
scene.cycles.blur_glossy = 0.0
scene.cycles.sample_clamp_indirect = 0.0
scene.view_settings.view_transform = 'Standard'
bpy.context.view_layer.update()
